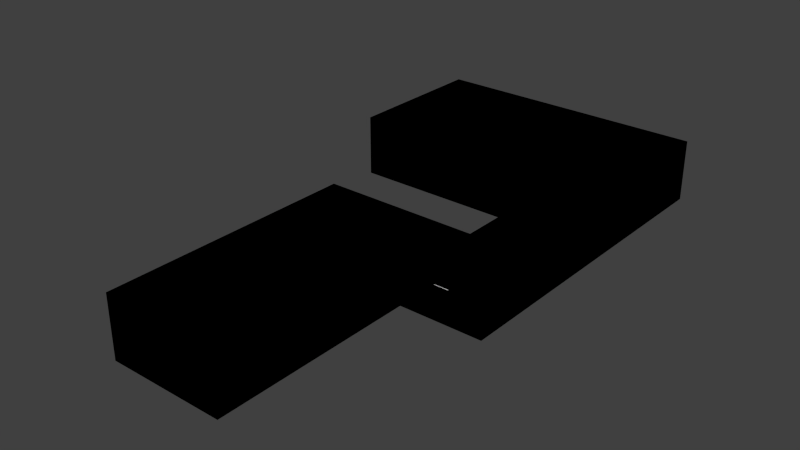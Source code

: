 # Source: DungeonRoom5.blend  (saved by Blender 2.63.0; exported with 4.5.12 LTS)
import bpy
from mathutils import Matrix  # noqa: F401  (used for matrix-valued properties, if any)

bpy.ops.wm.read_factory_settings(use_empty=True)
scene = bpy.context.scene
scene.name = 'Scene'

# ---- collections
col_collection_1 = bpy.data.collections.new('Collection 1'); scene.collection.children.link(col_collection_1)

# ---- materials (node trees are filled in below, after node groups)
mat_dungeonroom5floor = bpy.data.materials.new('DungeonRoom5Floor')
mat_dungeonroom5floor.alpha_threshold = 0.0
mat_dungeonroom5floor.use_transparent_shadow = False
mat_dungeonroom5floor.roughness = 0.5
mat_dungeonroom5floor.line_color = (0.0, 0.0, 0.0, 1.0)
mat_dungeonroom5wall = bpy.data.materials.new('DungeonRoom5Wall')
mat_dungeonroom5wall.alpha_threshold = 0.0
mat_dungeonroom5wall.use_transparent_shadow = False
mat_dungeonroom5wall.diffuse_color = (0.8, 0.07805, 0.2321, 1.0)
mat_dungeonroom5wall.roughness = 0.5
mat_dungeonroom5wall.line_color = (0.0, 0.0, 0.0, 1.0)
mat_transparent = bpy.data.materials.new('Transparent')
mat_transparent.alpha_threshold = 0.0
mat_transparent.use_transparent_shadow = False
mat_transparent.diffuse_color = (0.0, 0.0, 0.0, 1.0)
mat_transparent.roughness = 0.5
mat_transparent.line_color = (0.0, 0.0, 0.0, 1.0)

# ---- material node trees

# ---- world
world_world = bpy.data.worlds.new('World'); scene.world = world_world
world_world.color = (0.05088, 0.05088, 0.05088)
world_world.use_sun_shadow = False
world_world.sun_shadow_jitter_overblur = 0.0
world_world.cycles.sampling_method = 'MANUAL'
world_world.cycles.sample_map_resolution = 256

# ---- meshes
me_grid_003 = bpy.data.meshes.new('Grid.003')
me_grid_003.from_pydata([(1.0, -1.0, 0.0), (0.7778, -1.0, 0.0), (0.5556, -1.0, 0.0), (0.3073, -1.0, 0.0), (-0.009647, -1.0, 0.0), (-0.3266, -1.0, 0.0), (-0.6436, -1.0, 0.0), (-0.9605, -1.0, 0.0), (-1.277, -1.0, 0.0), (-1.594, -1.0, 0.0), (1.0, -0.7778, 0.0), (0.7778, -0.7778, 0.0), (0.5556, -0.7778, 0.0), (0.3073, -0.7778, 0.0), (-0.009647, -0.7778, 0.0), (-0.3266, -0.7778, 0.0), (-0.6436, -0.7778, 0.0), (-0.9605, -0.7778, 0.0), (-1.277, -0.7778, 0.0), (-1.594, -0.7778, 0.0), (1.0, -0.5556, 0.0), (0.7778, -0.5556, 0.0), (0.5556, -0.5556, 0.0), (0.3073, -0.5556, 0.0), (-0.009647, -0.5556, 0.0), (-0.3266, -0.5556, 0.0), (-0.6436, -0.5556, 0.0), (-0.9605, -0.5556, 0.0), (-1.277, -0.5556, 0.0), (-1.594, -0.5556, 0.0), (1.0, -0.3333, 0.0), (0.7778, -0.3333, 0.0), (0.5556, -0.3333, 0.0), (0.3073, -0.3333, 0.0), (-0.009647, -0.3333, 0.0), (-0.3266, -0.3333, 0.0), (-0.6436, -0.3333, 0.0), (-0.9605, -0.3333, 0.0), (-1.277, -0.3333, 0.0), (-1.594, -0.3333, 0.0), (1.0, -0.1111, 0.0), (0.7778, -0.1111, 0.0), (0.5556, -0.1111, 0.0), (0.3073, -0.1111, 0.0), (-0.009647, -0.1111, 0.0), (-0.3266, -0.1111, 0.0), (-0.6436, -0.1111, 0.0), (-0.9605, -0.1111, 0.0), (-1.277, -0.1111, 0.0), (-1.594, -0.1111, 0.0), (1.0, 0.1111, 0.0), (0.7778, 0.1111, 0.0), (0.5556, 0.1111, 0.0), (0.3073, 0.1111, 0.0), (-0.009647, 0.1111, 0.0), (-0.3266, 0.1111, 0.0), (-0.6436, 0.1111, 0.0), (-0.9605, 0.1111, 0.0), (-1.277, 0.1111, 0.0), (-1.594, 0.1111, 0.0), (1.0, 0.3333, 0.0), (0.7778, 0.3333, 0.0), (0.5556, 0.3333, 0.0), (0.3073, 0.3333, 0.0), (-0.009647, 0.3333, 0.0), (-0.3266, 0.3333, 0.0), (-0.6436, 0.3333, 0.0), (-0.9605, 0.3333, 0.0), (-1.277, 0.3333, 0.0), (-1.594, 0.3333, 0.0), (1.0, 0.5556, 0.0), (0.7778, 0.5556, 0.0), (0.5556, 0.5556, 0.0), (0.3073, 0.5556, 0.0), (-0.009647, 0.5556, 0.0), (-0.3266, 0.5556, 0.0), (-0.6436, 0.5556, 0.0), (-0.9605, 0.5556, 0.0), (-1.277, 0.5556, 0.0), (-1.594, 0.5556, 0.0), (1.0, 0.7778, 0.0), (0.7778, 0.7778, 0.0), (0.5556, 0.7778, 0.0), (0.3073, 0.7778, 0.0), (-0.009647, 0.7778, 0.0), (-0.3266, 0.7778, 0.0), (-0.6436, 0.7778, 0.0), (-0.9605, 0.7778, 0.0), (-1.277, 0.7778, 0.0), (-1.594, 0.7778, 0.0), (1.0, 1.0, 0.0), (0.7778, 1.0, 0.0), (0.5556, 1.0, 0.0), (0.3073, 1.0, 0.0), (-0.009647, 1.0, 0.0), (-0.3266, 1.0, 0.0), (-0.6436, 1.0, 0.0), (-0.9605, 1.0, 0.0), (-1.277, 1.0, 0.0), (-1.594, 1.0, 0.0), (1.0, -3.489, 0.0), (0.7778, -3.489, 0.0), (0.5556, -3.489, 0.0), (0.5556, -2.244, 0.0), (0.7778, -2.244, 0.0), (1.0, -2.244, 0.0), (1.0, -2.867, 0.0), (0.7778, -2.867, 0.0), (0.5556, -2.867, 0.0), (0.5556, -1.622, 0.0), (1.0, -1.622, 0.0), (0.7778, -1.622, 0.0), (0.7778, -1.311, 0.0), (1.0, -1.311, 0.0), (0.5556, -1.311, 0.0), (0.3636, -2.867, 0.0), (-0.8592, -3.489, 2.98e-08), (-0.8592, -2.867, 2.98e-08), (-0.8592, -3.178, 2.98e-08), (-0.3177, -3.178, 2.98e-08), (0.7778, -2.556, 0.0), (0.5556, -2.556, 0.0), (1.0, -2.556, 0.0), (0.2237, -2.867, 2.98e-08), (0.5556, -1.933, 0.0), (0.7778, -1.933, 0.0), (1.0, -1.933, 0.0), (0.2237, -3.178, 2.98e-08), (0.2237, -3.489, 2.98e-08), (0.5556, -3.178, 0.0), (0.7778, -3.178, 0.0), (1.0, -3.178, 0.0), (-0.3177, -2.867, 2.98e-08), (-0.3177, -3.489, 2.98e-08), (0.3636, -3.489, 0.0), (0.3636, -3.178, 0.0), (-0.8592, -6.193, 2.98e-08), (0.2237, -6.193, 2.98e-08), (-0.3177, -6.193, 2.98e-08), (0.2237, -4.841, 2.98e-08), (-0.3177, -4.841, 2.98e-08), (-0.8592, -4.841, 2.98e-08), (-0.8592, -4.165, 2.98e-08), (-0.3177, -4.165, 2.98e-08), (0.2237, -4.165, 2.98e-08), (-0.3177, -5.855, 2.98e-08), (-0.8592, -5.855, 2.98e-08), (0.2237, -5.855, 2.98e-08), (-0.3177, -5.517, 2.98e-08), (-0.8592, -5.517, 2.98e-08), (0.2237, -5.517, 2.98e-08), (0.2237, -5.179, 2.98e-08), (-0.3177, -5.179, 2.98e-08), (-0.8592, -5.179, 2.98e-08), (-0.8592, -4.503, 2.98e-08), (0.2237, -4.503, 2.98e-08), (-0.3177, -4.503, 2.98e-08), (-0.8592, -3.827, 2.98e-08), (-0.3177, -3.827, 2.98e-08), (0.2237, -3.827, 2.98e-08), (-1.594, -1.0, 0.8296), (-1.594, -0.7778, 0.8296), (-1.594, -0.5556, 0.8296), (-1.594, -0.3333, 0.8296), (-1.594, -0.1111, 0.8296), (-1.594, 0.1111, 0.8296), (-1.594, 0.3333, 0.8296), (-1.594, 0.5556, 0.8296), (-1.594, 0.7778, 0.8296), (1.0, 1.0, 0.8296), (0.7778, 1.0, 0.8296), (0.5556, 1.0, 0.8296), (0.3073, 1.0, 0.8296), (-0.009647, 1.0, 0.8296), (-0.3266, 1.0, 0.8296), (-0.6436, 1.0, 0.8296), (-0.9605, 1.0, 0.8296), (-1.277, 1.0, 0.8296), (-1.594, 1.0, 0.8296), (0.5556, -1.0, 0.8142), (0.5556, -2.244, 0.8142), (0.5556, -2.867, 0.8142), (0.5556, -1.622, 0.8142), (0.5556, -1.311, 0.8142), (0.3636, -2.867, 0.8142), (-0.8592, -3.489, 0.8142), (-0.8592, -2.867, 0.8142), (-0.8592, -3.178, 0.8142), (0.5556, -2.556, 0.8142), (0.2237, -2.867, 0.8142), (0.5556, -1.933, 0.8142), (-0.3177, -2.867, 0.8142), (-0.8592, -6.193, 0.8142), (-0.8592, -4.841, 0.8142), (-0.8592, -4.165, 0.8142), (-0.8592, -5.855, 0.8142), (-0.8592, -5.517, 0.8142), (-0.8592, -5.179, 0.8142), (-0.8592, -4.503, 0.8142), (-0.8592, -3.827, 0.8142), (0.5556, -1.0, 0.4609), (0.3073, -1.0, 0.4609), (-0.009647, -1.0, 0.4609), (-0.3266, -1.0, 0.4609), (-0.6436, -1.0, 0.4609), (-0.9605, -1.0, 0.4609), (-1.277, -1.0, 0.4609), (-1.594, -1.0, 0.4609), (1.0, -1.0, 0.4455), (1.0, -0.7778, 0.4455), (1.0, -0.5556, 0.4455), (1.0, -0.3333, 0.4455), (1.0, -0.1111, 0.4455), (1.0, 0.1111, 0.4455), (1.0, 0.3333, 0.4455), (1.0, 0.5556, 0.4455), (1.0, 0.7778, 0.4455), (1.0, 1.0, 0.4455), (1.0, -3.489, 0.4455), (0.7778, -3.489, 0.4455), (0.5556, -3.489, 0.4455), (1.0, -2.244, 0.4455), (1.0, -2.867, 0.4455), (1.0, -1.622, 0.4455), (1.0, -1.311, 0.4455), (1.0, -2.556, 0.4455), (1.0, -1.933, 0.4455), (0.2237, -3.489, 0.4455), (1.0, -3.178, 0.4455), (0.3636, -3.489, 0.4455), (-0.8592, -6.193, 0.4455), (0.2237, -6.193, 0.4455), (-0.3177, -6.193, 0.4455), (0.2237, -4.841, 0.4455), (0.2237, -4.165, 0.4455), (0.2237, -5.855, 0.4455), (0.2237, -5.517, 0.4455), (0.2237, -5.179, 0.4455), (0.2237, -4.503, 0.4455), (0.2237, -3.827, 0.4455), (-0.047, -2.867, 2.98e-08), (-0.047, -3.489, 2.98e-08), (-0.047, -3.178, 2.98e-08), (-0.047, -6.193, 2.98e-08), (-0.047, -4.841, 2.98e-08), (-0.047, -5.179, 2.98e-08), (-0.047, -4.165, 2.98e-08), (-0.047, -4.503, 2.98e-08), (-0.047, -5.517, 2.98e-08), (-0.047, -3.827, 2.98e-08), (-0.047, -5.855, 2.98e-08), (-0.047, -2.867, 0.8142), (-0.047, -6.193, 0.4455), (-0.5885, -5.517, 2.98e-08), (-0.5885, -3.827, 2.98e-08), (-0.5885, -5.855, 2.98e-08), (-0.5885, -4.841, 2.98e-08), (-0.5885, -2.867, 0.8142), (-0.5885, -5.179, 2.98e-08), (-0.5885, -4.503, 2.98e-08), (-0.5885, -4.165, 2.98e-08), (-0.5885, -6.193, 0.4455), (-0.5885, -6.193, 2.98e-08), (-0.5885, -3.178, 2.98e-08), (-0.5885, -2.867, 2.98e-08), (-0.5885, -3.489, 2.98e-08), (1.0, -1.0, 0.0), (0.7778, -1.0, 0.0), (0.5556, -1.0, 0.0), (0.3073, -1.0, 0.0), (-0.009647, -1.0, 0.0), (-0.3266, -1.0, 0.0), (-0.6436, -1.0, 0.0), (-0.9605, -1.0, 0.0), (-1.277, -1.0, 0.0), (-1.594, -1.0, 0.0), (1.0, -0.7778, 0.0), (0.7778, -0.7778, 0.0), (0.5556, -0.7778, 0.0), (0.3073, -0.7778, 0.0), (-0.009647, -0.7778, 0.0), (-0.3266, -0.7778, 0.0), (-0.6436, -0.7778, 0.0), (-0.9605, -0.7778, 0.0), (-1.277, -0.7778, 0.0), (-1.594, -0.7778, 0.0), (1.0, -0.5556, 0.0), (0.7778, -0.5556, 0.0), (0.5556, -0.5556, 0.0), (0.3073, -0.5556, 0.0), (-0.009647, -0.5556, 0.0), (-0.3266, -0.5556, 0.0), (-0.6436, -0.5556, 0.0), (-0.9605, -0.5556, 0.0), (-1.277, -0.5556, 0.0), (-1.594, -0.5556, 0.0), (1.0, -0.3333, 0.0), (0.7778, -0.3333, 0.0), (0.5556, -0.3333, 0.0), (0.3073, -0.3333, 0.0), (-0.009647, -0.3333, 0.0), (-0.3266, -0.3333, 0.0), (-0.6436, -0.3333, 0.0), (-0.9605, -0.3333, 0.0), (-1.277, -0.3333, 0.0), (-1.594, -0.3333, 0.0), (1.0, -0.1111, 0.0), (0.7778, -0.1111, 0.0), (0.5556, -0.1111, 0.0), (0.3073, -0.1111, 0.0), (-0.009647, -0.1111, 0.0), (-0.3266, -0.1111, 0.0), (-0.6436, -0.1111, 0.0), (-0.9605, -0.1111, 0.0), (-1.277, -0.1111, 0.0), (-1.594, -0.1111, 0.0), (1.0, 0.1111, 0.0), (0.7778, 0.1111, 0.0), (0.5556, 0.1111, 0.0), (0.3073, 0.1111, 0.0), (-0.009647, 0.1111, 0.0), (-0.3266, 0.1111, 0.0), (-0.6436, 0.1111, 0.0), (-0.9605, 0.1111, 0.0), (-1.277, 0.1111, 0.0), (-1.594, 0.1111, 0.0), (1.0, 0.3333, 0.0), (0.7778, 0.3333, 0.0), (0.5556, 0.3333, 0.0), (0.3073, 0.3333, 0.0), (-0.009647, 0.3333, 0.0), (-0.3266, 0.3333, 0.0), (-0.6436, 0.3333, 0.0), (-0.9605, 0.3333, 0.0), (-1.277, 0.3333, 0.0), (-1.594, 0.3333, 0.0), (1.0, 0.5556, 0.0), (0.7778, 0.5556, 0.0), (0.5556, 0.5556, 0.0), (0.3073, 0.5556, 0.0), (-0.009647, 0.5556, 0.0), (-0.3266, 0.5556, 0.0), (-0.6436, 0.5556, 0.0), (-0.9605, 0.5556, 0.0), (-1.277, 0.5556, 0.0), (-1.594, 0.5556, 0.0), (1.0, 0.7778, 0.0), (0.7778, 0.7778, 0.0), (0.5556, 0.7778, 0.0), (0.3073, 0.7778, 0.0), (-0.009647, 0.7778, 0.0), (-0.3266, 0.7778, 0.0), (-0.6436, 0.7778, 0.0), (-0.9605, 0.7778, 0.0), (-1.277, 0.7778, 0.0), (-1.594, 0.7778, 0.0), (1.0, 1.0, 0.0), (0.7778, 1.0, 0.0), (0.5556, 1.0, 0.0), (0.3073, 1.0, 0.0), (-0.009647, 1.0, 0.0), (-0.3266, 1.0, 0.0), (-0.6436, 1.0, 0.0), (-0.9605, 1.0, 0.0), (-1.277, 1.0, 0.0), (-1.594, 1.0, 0.0), (1.0, -3.489, 0.0), (0.7778, -3.489, 0.0), (0.5556, -3.489, 0.0), (0.5556, -2.244, 0.0), (0.7778, -2.244, 0.0), (1.0, -2.244, 0.0), (1.0, -2.867, 0.0), (0.7778, -2.867, 0.0), (0.5556, -2.867, 0.0), (0.5556, -1.622, 0.0), (1.0, -1.622, 0.0), (0.7778, -1.622, 0.0), (0.7778, -1.311, 0.0), (1.0, -1.311, 0.0), (0.5556, -1.311, 0.0), (0.3636, -2.867, 0.0), (-0.8592, -3.489, 2.98e-08), (-0.8592, -2.867, 2.98e-08), (-0.8592, -3.178, 2.98e-08), (-0.3177, -3.178, 2.98e-08), (0.7778, -2.556, 0.0), (0.5556, -2.556, 0.0), (1.0, -2.556, 0.0), (0.2237, -2.867, 2.98e-08), (0.5556, -1.933, 0.0), (0.7778, -1.933, 0.0), (1.0, -1.933, 0.0), (0.2237, -3.178, 2.98e-08), (0.2237, -3.489, 2.98e-08), (0.5556, -3.178, 0.0), (0.7778, -3.178, 0.0), (1.0, -3.178, 0.0), (-0.3177, -2.867, 2.98e-08), (-0.3177, -3.489, 2.98e-08), (0.3636, -3.489, 0.0), (0.3636, -3.178, 0.0), (-0.8592, -6.193, 2.98e-08), (0.2237, -6.193, 2.98e-08), (-0.3177, -6.193, 2.98e-08), (0.2237, -4.841, 2.98e-08), (-0.3177, -4.841, 2.98e-08), (-0.8592, -4.841, 2.98e-08), (-0.8592, -4.165, 2.98e-08), (-0.3177, -4.165, 2.98e-08), (0.2237, -4.165, 2.98e-08), (-0.3177, -5.855, 2.98e-08), (-0.8592, -5.855, 2.98e-08), (0.2237, -5.855, 2.98e-08), (-0.3177, -5.517, 2.98e-08), (-0.8592, -5.517, 2.98e-08), (0.2237, -5.517, 2.98e-08), (0.2237, -5.179, 2.98e-08), (-0.3177, -5.179, 2.98e-08), (-0.8592, -5.179, 2.98e-08), (-0.8592, -4.503, 2.98e-08), (0.2237, -4.503, 2.98e-08), (-0.3177, -4.503, 2.98e-08), (-0.8592, -3.827, 2.98e-08), (-0.3177, -3.827, 2.98e-08), (0.2237, -3.827, 2.98e-08), (-1.594, -1.0, 0.8296), (-1.594, -0.7778, 0.8296), (-1.594, -0.5556, 0.8296), (-1.594, -0.3333, 0.8296), (-1.594, -0.1111, 0.8296), (-1.594, 0.1111, 0.8296), (-1.594, 0.3333, 0.8296), (-1.594, 0.5556, 0.8296), (-1.594, 0.7778, 0.8296), (1.0, 1.0, 0.8296), (0.7778, 1.0, 0.8296), (0.5556, 1.0, 0.8296), (0.3073, 1.0, 0.8296), (-0.009647, 1.0, 0.8296), (-0.3266, 1.0, 0.8296), (-0.6436, 1.0, 0.8296), (-0.9605, 1.0, 0.8296), (-1.277, 1.0, 0.8296), (-1.594, 1.0, 0.8296), (0.5556, -1.0, 0.8142), (0.5556, -2.244, 0.8142), (0.5556, -2.867, 0.8142), (0.5556, -1.622, 0.8142), (0.5556, -1.311, 0.8142), (0.3636, -2.867, 0.8142), (-0.8592, -3.489, 0.8142), (-0.8592, -2.867, 0.8142), (-0.8592, -3.178, 0.8142), (0.5556, -2.556, 0.8142), (0.2237, -2.867, 0.8142), (0.5556, -1.933, 0.8142), (-0.3177, -2.867, 0.8142), (-0.8592, -6.193, 0.8142), (-0.8592, -4.841, 0.8142), (-0.8592, -4.165, 0.8142), (-0.8592, -5.855, 0.8142), (-0.8592, -5.517, 0.8142), (-0.8592, -5.179, 0.8142), (-0.8592, -4.503, 0.8142), (-0.8592, -3.827, 0.8142), (0.5556, -1.0, 0.4609), (0.3073, -1.0, 0.4609), (-0.009647, -1.0, 0.4609), (-0.3266, -1.0, 0.4609), (-0.6436, -1.0, 0.4609), (-0.9605, -1.0, 0.4609), (-1.277, -1.0, 0.4609), (-1.594, -1.0, 0.4609), (1.0, -1.0, 0.4455), (1.0, -0.7778, 0.4455), (1.0, -0.5556, 0.4455), (1.0, -0.3333, 0.4455), (1.0, -0.1111, 0.4455), (1.0, 0.1111, 0.4455), (1.0, 0.3333, 0.4455), (1.0, 0.5556, 0.4455), (1.0, 0.7778, 0.4455), (1.0, 1.0, 0.4455), (1.0, -3.489, 0.4455), (0.7778, -3.489, 0.4455), (0.5556, -3.489, 0.4455), (1.0, -2.244, 0.4455), (1.0, -2.867, 0.4455), (1.0, -1.622, 0.4455), (1.0, -1.311, 0.4455), (1.0, -2.556, 0.4455), (1.0, -1.933, 0.4455), (0.2237, -3.489, 0.4455), (1.0, -3.178, 0.4455), (0.3636, -3.489, 0.4455), (-0.8592, -6.193, 0.4455), (0.2237, -6.193, 0.4455), (-0.3177, -6.193, 0.4455), (0.2237, -4.841, 0.4455), (0.2237, -4.165, 0.4455), (0.2237, -5.855, 0.4455), (0.2237, -5.517, 0.4455), (0.2237, -5.179, 0.4455), (0.2237, -4.503, 0.4455), (0.2237, -3.827, 0.4455), (-0.047, -2.867, 2.98e-08), (-0.047, -3.489, 2.98e-08), (-0.047, -3.178, 2.98e-08), (-0.047, -6.193, 2.98e-08), (-0.047, -4.841, 2.98e-08), (-0.047, -5.179, 2.98e-08), (-0.047, -4.165, 2.98e-08), (-0.047, -4.503, 2.98e-08), (-0.047, -5.517, 2.98e-08), (-0.047, -3.827, 2.98e-08), (-0.047, -5.855, 2.98e-08), (-0.047, -2.867, 0.8142), (-0.047, -6.193, 0.4455), (-0.5885, -5.517, 2.98e-08), (-0.5885, -3.827, 2.98e-08), (-0.5885, -5.855, 2.98e-08), (-0.5885, -4.841, 2.98e-08), (-0.5885, -2.867, 0.8142), (-0.5885, -5.179, 2.98e-08), (-0.5885, -4.503, 2.98e-08), (-0.5885, -4.165, 2.98e-08), (-0.5885, -6.193, 0.4455), (-0.5885, -6.193, 2.98e-08), (-0.5885, -3.178, 2.98e-08), (-0.5885, -2.867, 2.98e-08), (-0.5885, -3.489, 2.98e-08), (-0.8592, -4.841, 0.4071), (-0.8592, -4.503, 0.4071), (0.5556, -1.0, 0.4071), (0.5556, -1.311, 0.4071), (0.5556, -1.622, 0.4071), (0.5556, -1.933, 0.4071), (-0.8592, -3.489, 0.4071), (-0.8592, -3.827, 0.4071), (0.2237, -2.867, 0.4071), (-0.3177, -2.867, 0.4071), (0.5556, -2.867, 0.4071), (0.5556, -2.556, 0.4071), (-0.8592, -5.179, 0.4071), (-0.8592, -2.867, 0.4071), (-0.8592, -6.193, 0.4071), (-0.8592, -5.855, 0.4071), (-0.8592, -3.178, 0.4071), (0.3636, -2.867, 0.4071), (-0.8592, -5.517, 0.4071), (0.5556, -2.244, 0.4071), (-0.8592, -4.165, 0.4071), (-0.047, -2.867, 0.4071), (-0.5885, -2.867, 0.4071), (0.5556, -1.311, 0.4071), (0.5556, -1.0, 0.4071), (-0.8592, -4.503, 0.4071), (-0.8592, -4.841, 0.4071), (-0.8592, -5.855, 0.4071), (-0.8592, -6.193, 0.4071), (-0.8592, -2.867, 0.4071), (-0.8592, -5.179, 0.4071), (-0.5885, -2.867, 0.4071), (-0.047, -2.867, 0.4071), (-0.8592, -4.165, 0.4071), (-0.8592, -3.827, 0.4071), (-0.8592, -3.489, 0.4071), (0.5556, -1.933, 0.4071), (0.5556, -1.622, 0.4071), (0.5556, -2.556, 0.4071), (0.5556, -2.867, 0.4071), (-0.3177, -2.867, 0.4071), (0.2237, -2.867, 0.4071), (0.5556, -2.244, 0.4071), (-0.8592, -5.517, 0.4071), (0.3636, -2.867, 0.4071), (-0.8592, -3.178, 0.4071)], [], [(13, 3, 4, 14), (14, 4, 5, 15), (15, 5, 6, 16), (16, 6, 7, 17), (10, 0, 1, 11), (17, 7, 8, 18), (11, 1, 2, 12), (18, 8, 9, 19), (12, 2, 3, 13), (20, 10, 11, 21), (27, 17, 18, 28), (21, 11, 12, 22), (28, 18, 19, 29), (22, 12, 13, 23), (23, 13, 14, 24), (24, 14, 15, 25), (25, 15, 16, 26), (26, 16, 17, 27), (36, 26, 27, 37), (30, 20, 21, 31), (37, 27, 28, 38), (31, 21, 22, 32), (38, 28, 29, 39), (32, 22, 23, 33), (33, 23, 24, 34), (34, 24, 25, 35), (35, 25, 26, 36), (46, 36, 37, 47), (40, 30, 31, 41), (47, 37, 38, 48), (41, 31, 32, 42), (48, 38, 39, 49), (42, 32, 33, 43), (43, 33, 34, 44), (44, 34, 35, 45), (45, 35, 36, 46), (55, 45, 46, 56), (56, 46, 47, 57), (50, 40, 41, 51), (57, 47, 48, 58), (51, 41, 42, 52), (58, 48, 49, 59), (52, 42, 43, 53), (53, 43, 44, 54), (54, 44, 45, 55), (65, 55, 56, 66), (66, 56, 57, 67), (60, 50, 51, 61), (67, 57, 58, 68), (61, 51, 52, 62), (68, 58, 59, 69), (62, 52, 53, 63), (63, 53, 54, 64), (64, 54, 55, 65), (74, 64, 65, 75), (75, 65, 66, 76), (76, 66, 67, 77), (70, 60, 61, 71), (77, 67, 68, 78), (71, 61, 62, 72), (78, 68, 69, 79), (72, 62, 63, 73), (73, 63, 64, 74), (84, 74, 75, 85), (85, 75, 76, 86), (86, 76, 77, 87), (80, 70, 71, 81), (87, 77, 78, 88), (81, 71, 72, 82), (88, 78, 79, 89), (82, 72, 73, 83), (83, 73, 74, 84), (93, 83, 84, 94), (94, 84, 85, 95), (95, 85, 86, 96), (96, 86, 87, 97), (90, 80, 81, 91), (97, 87, 88, 98), (91, 81, 82, 92), (98, 88, 89, 99), (92, 82, 83, 93), (130, 101, 102, 129), (131, 100, 101, 130), (125, 104, 103, 124), (126, 105, 104, 125), (120, 107, 108, 121), (122, 106, 107, 120), (113, 110, 111, 112), (112, 111, 109, 114), (0, 113, 112, 1), (1, 112, 114, 2), (110, 126, 125, 111), (107, 130, 129, 108), (111, 125, 124, 109), (263, 118, 117, 264), (104, 120, 121, 103), (105, 122, 120, 104), (242, 127, 128, 241), (106, 131, 130, 107), (135, 129, 102, 134), (135, 127, 123, 115), (242, 119, 132, 240), (127, 135, 134, 128), (263, 119, 133, 265), (129, 135, 115, 108), (249, 241, 128, 159), (255, 262, 136, 146), (245, 244, 139, 151), (259, 256, 141, 154), (258, 253, 149, 153), (247, 246, 144, 155), (265, 254, 157, 116), (254, 260, 142, 157), (248, 245, 151, 150), (250, 248, 150, 147), (244, 247, 155, 139), (260, 259, 154, 142), (253, 255, 146, 149), (246, 249, 159, 144), (256, 258, 153, 141), (243, 250, 147, 137), (176, 97, 98, 177), (170, 91, 92, 171), (165, 59, 49, 164), (161, 19, 9, 160), (177, 98, 99, 178), (171, 92, 93, 172), (166, 69, 59, 165), (172, 93, 94, 173), (167, 79, 69, 166), (173, 94, 95, 174), (168, 89, 79, 167), (162, 29, 19, 161), (174, 95, 96, 175), (178, 99, 89, 168), (163, 39, 29, 162), (175, 96, 97, 176), (169, 90, 91, 170), (164, 49, 39, 163), (533, 154, 141, 532), (535, 183, 179, 534), (537, 190, 182, 536), (539, 199, 185, 538), (553, 251, 189, 540), (543, 121, 108, 542), (535, 114, 109, 536), (544, 197, 193, 532), (554, 264, 117, 545), (547, 146, 136, 546), (548, 118, 116, 538), (549, 115, 123, 540), (544, 153, 149, 550), (543, 188, 180, 551), (539, 157, 142, 552), (533, 198, 194, 552), (537, 124, 103, 551), (547, 195, 196, 550), (549, 184, 181, 542), (548, 187, 186, 545), (3, 201, 202, 4), (6, 204, 205, 7), (2, 200, 201, 3), (5, 203, 204, 6), (8, 206, 207, 9), (4, 202, 203, 5), (7, 205, 206, 8), (122, 225, 222, 106), (237, 151, 139, 233), (100, 218, 219, 101), (239, 159, 128, 227), (134, 229, 227, 128), (113, 224, 223, 110), (212, 40, 50, 213), (228, 131, 106, 222), (101, 219, 220, 102), (211, 30, 40, 212), (216, 80, 90, 217), (238, 155, 144, 234), (126, 226, 221, 105), (235, 147, 150, 236), (215, 70, 80, 216), (131, 228, 218, 100), (159, 239, 234, 144), (209, 10, 20, 210), (210, 20, 30, 211), (147, 235, 231, 137), (262, 261, 230, 136), (214, 60, 70, 215), (151, 237, 236, 150), (225, 122, 105, 221), (208, 0, 10, 209), (155, 238, 233, 139), (229, 134, 102, 220), (213, 50, 60, 214), (224, 113, 0, 208), (226, 126, 110, 223), (252, 243, 137, 231), (119, 242, 241, 133), (127, 242, 240, 123), (158, 133, 241, 249), (152, 140, 244, 245), (156, 143, 246, 247), (148, 152, 245, 248), (145, 148, 248, 250), (140, 156, 247, 244), (143, 158, 249, 246), (138, 145, 250, 243), (541, 191, 251, 553), (232, 138, 243, 252), (118, 263, 265, 116), (152, 148, 253, 258), (145, 138, 262, 255), (138, 232, 261, 262), (156, 140, 256, 259), (143, 156, 259, 260), (158, 143, 260, 254), (541, 132, 264, 554), (119, 263, 264, 132), (140, 152, 258, 256), (133, 158, 254, 265), (148, 145, 255, 253), (279, 280, 270, 269), (280, 281, 271, 270), (281, 282, 272, 271), (282, 283, 273, 272), (276, 277, 267, 266), (283, 284, 274, 273), (277, 278, 268, 267), (284, 285, 275, 274), (278, 279, 269, 268), (286, 287, 277, 276), (293, 294, 284, 283), (287, 288, 278, 277), (294, 295, 285, 284), (288, 289, 279, 278), (289, 290, 280, 279), (290, 291, 281, 280), (291, 292, 282, 281), (292, 293, 283, 282), (302, 303, 293, 292), (296, 297, 287, 286), (303, 304, 294, 293), (297, 298, 288, 287), (304, 305, 295, 294), (298, 299, 289, 288), (299, 300, 290, 289), (300, 301, 291, 290), (301, 302, 292, 291), (312, 313, 303, 302), (306, 307, 297, 296), (313, 314, 304, 303), (307, 308, 298, 297), (314, 315, 305, 304), (308, 309, 299, 298), (309, 310, 300, 299), (310, 311, 301, 300), (311, 312, 302, 301), (321, 322, 312, 311), (322, 323, 313, 312), (316, 317, 307, 306), (323, 324, 314, 313), (317, 318, 308, 307), (324, 325, 315, 314), (318, 319, 309, 308), (319, 320, 310, 309), (320, 321, 311, 310), (331, 332, 322, 321), (332, 333, 323, 322), (326, 327, 317, 316), (333, 334, 324, 323), (327, 328, 318, 317), (334, 335, 325, 324), (328, 329, 319, 318), (329, 330, 320, 319), (330, 331, 321, 320), (340, 341, 331, 330), (341, 342, 332, 331), (342, 343, 333, 332), (336, 337, 327, 326), (343, 344, 334, 333), (337, 338, 328, 327), (344, 345, 335, 334), (338, 339, 329, 328), (339, 340, 330, 329), (350, 351, 341, 340), (351, 352, 342, 341), (352, 353, 343, 342), (346, 347, 337, 336), (353, 354, 344, 343), (347, 348, 338, 337), (354, 355, 345, 344), (348, 349, 339, 338), (349, 350, 340, 339), (359, 360, 350, 349), (360, 361, 351, 350), (361, 362, 352, 351), (362, 363, 353, 352), (356, 357, 347, 346), (363, 364, 354, 353), (357, 358, 348, 347), (364, 365, 355, 354), (358, 359, 349, 348), (396, 395, 368, 367), (397, 396, 367, 366), (391, 390, 369, 370), (392, 391, 370, 371), (386, 387, 374, 373), (388, 386, 373, 372), (379, 378, 377, 376), (378, 380, 375, 377), (266, 267, 378, 379), (267, 268, 380, 378), (376, 377, 391, 392), (373, 374, 395, 396), (377, 375, 390, 391), (529, 530, 383, 384), (370, 369, 387, 386), (371, 370, 386, 388), (508, 507, 394, 393), (372, 373, 396, 397), (401, 400, 368, 395), (401, 381, 389, 393), (508, 506, 398, 385), (393, 394, 400, 401), (529, 531, 399, 385), (395, 374, 381, 401), (515, 425, 394, 507), (521, 412, 402, 528), (511, 417, 405, 510), (525, 420, 407, 522), (524, 419, 415, 519), (513, 421, 410, 512), (531, 382, 423, 520), (520, 423, 408, 526), (514, 416, 417, 511), (516, 413, 416, 514), (510, 405, 421, 513), (526, 408, 420, 525), (519, 415, 412, 521), (512, 410, 425, 515), (522, 407, 419, 524), (509, 403, 413, 516), (442, 443, 364, 363), (436, 437, 358, 357), (431, 430, 315, 325), (427, 426, 275, 285), (443, 444, 365, 364), (437, 438, 359, 358), (432, 431, 325, 335), (438, 439, 360, 359), (433, 432, 335, 345), (439, 440, 361, 360), (434, 433, 345, 355), (428, 427, 285, 295), (440, 441, 362, 361), (444, 434, 355, 365), (429, 428, 295, 305), (441, 442, 363, 362), (435, 436, 357, 356), (430, 429, 305, 315), (557, 558, 407, 420), (555, 556, 445, 449), (568, 569, 448, 456), (566, 567, 451, 465), (564, 573, 455, 517), (570, 571, 374, 387), (555, 569, 375, 380), (562, 558, 459, 463), (563, 561, 383, 530), (559, 560, 402, 412), (577, 567, 382, 384), (576, 573, 389, 381), (562, 575, 415, 419), (570, 574, 446, 454), (566, 565, 408, 423), (557, 565, 460, 464), (568, 574, 369, 390), (559, 575, 462, 461), (576, 571, 447, 450), (577, 561, 452, 453), (269, 270, 468, 467), (272, 273, 471, 470), (268, 269, 467, 466), (271, 272, 470, 469), (274, 275, 473, 472), (270, 271, 469, 468), (273, 274, 472, 471), (388, 372, 488, 491), (503, 499, 405, 417), (366, 367, 485, 484), (505, 493, 394, 425), (400, 394, 493, 495), (379, 376, 489, 490), (478, 479, 316, 306), (494, 488, 372, 397), (367, 368, 486, 485), (477, 478, 306, 296), (482, 483, 356, 346), (504, 500, 410, 421), (392, 371, 487, 492), (501, 502, 416, 413), (481, 482, 346, 336), (397, 366, 484, 494), (425, 410, 500, 505), (475, 476, 286, 276), (476, 477, 296, 286), (413, 403, 497, 501), (528, 402, 496, 527), (480, 481, 336, 326), (417, 416, 502, 503), (491, 487, 371, 388), (474, 475, 276, 266), (421, 405, 499, 504), (495, 486, 368, 400), (479, 480, 326, 316), (490, 474, 266, 379), (492, 489, 376, 392), (518, 497, 403, 509), (385, 399, 507, 508), (393, 389, 506, 508), (424, 515, 507, 399), (418, 511, 510, 406), (422, 513, 512, 409), (414, 514, 511, 418), (411, 516, 514, 414), (406, 510, 513, 422), (409, 512, 515, 424), (404, 509, 516, 411), (572, 564, 517, 457), (498, 518, 509, 404), (384, 382, 531, 529), (418, 524, 519, 414), (411, 521, 528, 404), (404, 528, 527, 498), (422, 525, 522, 406), (409, 526, 525, 422), (424, 520, 526, 409), (572, 563, 530, 398), (385, 398, 530, 529), (406, 522, 524, 418), (399, 531, 520, 424), (414, 519, 521, 411), (198, 533, 532, 193), (114, 535, 534, 2), (124, 537, 536, 109), (157, 539, 538, 116), (240, 553, 540, 123), (188, 543, 542, 181), (183, 535, 536, 182), (153, 544, 532, 141), (257, 554, 545, 186), (195, 547, 546, 192), (187, 548, 538, 185), (184, 549, 540, 189), (197, 544, 550, 196), (121, 543, 551, 103), (199, 539, 552, 194), (154, 533, 552, 142), (190, 537, 551, 180), (146, 547, 550, 149), (115, 549, 542, 108), (118, 548, 545, 117), (132, 541, 553, 240), (191, 541, 554, 257), (464, 459, 558, 557), (420, 408, 565, 557), (423, 382, 567, 566), (454, 447, 571, 570), (456, 446, 574, 568), (463, 462, 575, 562), (450, 455, 573, 576), (453, 451, 567, 577), (461, 458, 560, 559), (381, 374, 571, 576), (412, 415, 575, 559), (380, 268, 556, 555), (465, 460, 565, 566), (419, 407, 558, 562), (449, 448, 569, 555), (457, 523, 563, 572), (390, 375, 569, 568), (384, 383, 561, 577), (398, 506, 564, 572), (387, 369, 574, 570), (523, 452, 561, 563), (506, 389, 573, 564)])
me_grid_003.polygons.foreach_set('material_index', [0, 0, 0, 0, 0, 0, 0, 0, 0, 0, 0, 0, 0, 0, 0, 0, 0, 0, 0, 0, 0, 0, 0, 0, 0, 0, 0, 0, 0, 0, 0, 0, 0, 0, 0, 0, 0, 0, 0, 0, 0, 0, 0, 0, 0, 0, 0, 0, 0, 0, 0, 0, 0, 0, 0, 0, 0, 0, 0, 0, 0, 0, 0, 0, 0, 0, 0, 0, 0, 0, 0, 0, 0, 0, 0, 0, 0, 0, 0, 0, 0, 0, 0, 0, 0, 0, 0, 0, 0, 0, 0, 0, 0, 0, 0, 0, 0, 0, 0, 0, 0, 0, 0, 0, 0, 0, 0, 0, 0, 0, 0, 0, 0, 0, 0, 0, 0, 0, 0, 0, 0, 1, 1, 1, 1, 1, 1, 1, 1, 1, 1, 1, 1, 1, 1, 1, 1, 1, 1, 1, 1, 1, 1, 1, 1, 1, 1, 1, 1, 1, 1, 1, 1, 1, 1, 1, 1, 1, 1, 2, 2, 2, 2, 2, 2, 2, 2, 2, 2, 2, 2, 2, 2, 2, 2, 2, 2, 2, 2, 2, 2, 2, 2, 2, 2, 2, 2, 2, 2, 2, 2, 2, 2, 2, 2, 2, 2, 0, 0, 0, 0, 0, 0, 0, 0, 0, 0, 1, 2, 0, 0, 0, 2, 0, 0, 0, 1, 0, 0, 0, 0, 0, 0, 0, 0, 0, 0, 0, 0, 0, 0, 0, 0, 0, 0, 0, 0, 0, 0, 0, 0, 0, 0, 0, 0, 0, 0, 0, 0, 0, 0, 0, 0, 0, 0, 0, 0, 0, 0, 0, 0, 0, 0, 0, 0, 0, 0, 0, 0, 0, 0, 0, 0, 0, 0, 0, 0, 0, 0, 0, 0, 0, 0, 0, 0, 0, 0, 0, 0, 0, 0, 0, 0, 0, 0, 0, 0, 0, 0, 0, 0, 0, 0, 0, 0, 0, 0, 0, 0, 0, 0, 0, 0, 0, 0, 0, 0, 0, 0, 0, 0, 0, 0, 0, 0, 0, 0, 0, 0, 0, 0, 0, 0, 0, 0, 0, 0, 0, 0, 0, 0, 0, 1, 1, 1, 1, 1, 1, 1, 1, 1, 1, 1, 1, 1, 1, 1, 1, 1, 1, 1, 1, 1, 1, 1, 1, 1, 1, 1, 1, 1, 1, 1, 1, 1, 1, 1, 1, 1, 1, 2, 2, 2, 2, 2, 2, 2, 2, 2, 2, 2, 2, 2, 2, 2, 2, 2, 2, 2, 2, 2, 2, 2, 2, 2, 2, 2, 2, 2, 2, 2, 2, 2, 2, 2, 2, 2, 2, 0, 0, 0, 0, 0, 0, 0, 0, 0, 0, 1, 2, 0, 0, 0, 2, 0, 0, 0, 1, 0, 0, 0, 0, 1, 1, 1, 1, 1, 1, 1, 1, 1, 1, 1, 1, 1, 1, 1, 1, 1, 1, 1, 1, 1, 1, 1, 1, 1, 1, 1, 1, 1, 1, 1, 1, 1, 1, 1, 1, 1, 1, 1, 1, 1, 1, 1, 1])
_uv = me_grid_003.uv_layers.new(name='UVMap')
_uv.uv.foreach_set('vector', [0.7291, 0.7587, 0.6992, 0.7587, 0.6992, 0.716, 0.7291, 0.716, 0.7291, 0.716, 0.6992, 0.716, 0.6992, 0.6733, 0.7292, 0.6733, 0.7292, 0.6733, 0.6992, 0.6733, 0.6992, 0.6306, 0.7292, 0.6306, 0.7292, 0.6306, 0.6992, 0.6306, 0.6992, 0.5879, 0.7292, 0.5879, 0.7291, 0.852, 0.6992, 0.852, 0.6992, 0.8221, 0.7291, 0.8221, 0.7292, 0.5879, 0.6992, 0.5879, 0.6992, 0.5452, 0.7292, 0.5452, 0.7291, 0.8221, 0.6992, 0.8221, 0.6992, 0.7922, 0.7291, 0.7922, 0.7292, 0.5452, 0.6992, 0.5452, 0.6992, 0.5025, 0.7292, 0.5025, 0.7291, 0.7922, 0.6992, 0.7922, 0.6992, 0.7587, 0.7291, 0.7587, 0.7591, 0.8521, 0.7291, 0.852, 0.7291, 0.8221, 0.7591, 0.8221, 0.7591, 0.5879, 0.7292, 0.5879, 0.7292, 0.5452, 0.7591, 0.5452, 0.7591, 0.8221, 0.7291, 0.8221, 0.7291, 0.7922, 0.7591, 0.7922, 0.7591, 0.5452, 0.7292, 0.5452, 0.7292, 0.5025, 0.7591, 0.5025, 0.7591, 0.7922, 0.7291, 0.7922, 0.7291, 0.7587, 0.7591, 0.7587, 0.7591, 0.7587, 0.7291, 0.7587, 0.7291, 0.716, 0.7591, 0.716, 0.7591, 0.716, 0.7291, 0.716, 0.7292, 0.6733, 0.7591, 0.6733, 0.7591, 0.6733, 0.7292, 0.6733, 0.7292, 0.6306, 0.7591, 0.6306, 0.7591, 0.6306, 0.7292, 0.6306, 0.7292, 0.5879, 0.7591, 0.5879, 0.789, 0.6306, 0.7591, 0.6306, 0.7591, 0.5879, 0.789, 0.5879, 0.789, 0.8521, 0.7591, 0.8521, 0.7591, 0.8221, 0.789, 0.8221, 0.789, 0.5879, 0.7591, 0.5879, 0.7591, 0.5452, 0.789, 0.5452, 0.789, 0.8221, 0.7591, 0.8221, 0.7591, 0.7922, 0.789, 0.7922, 0.789, 0.5452, 0.7591, 0.5452, 0.7591, 0.5025, 0.7891, 0.5025, 0.789, 0.7922, 0.7591, 0.7922, 0.7591, 0.7587, 0.789, 0.7587, 0.789, 0.7587, 0.7591, 0.7587, 0.7591, 0.716, 0.789, 0.716, 0.789, 0.716, 0.7591, 0.716, 0.7591, 0.6733, 0.789, 0.6733, 0.789, 0.6733, 0.7591, 0.6733, 0.7591, 0.6306, 0.789, 0.6306, 0.819, 0.6306, 0.789, 0.6306, 0.789, 0.5879, 0.819, 0.5879, 0.8189, 0.8521, 0.789, 0.8521, 0.789, 0.8221, 0.8189, 0.8221, 0.819, 0.5879, 0.789, 0.5879, 0.789, 0.5452, 0.819, 0.5452, 0.8189, 0.8221, 0.789, 0.8221, 0.789, 0.7922, 0.819, 0.7922, 0.819, 0.5452, 0.789, 0.5452, 0.7891, 0.5025, 0.819, 0.5025, 0.819, 0.7922, 0.789, 0.7922, 0.789, 0.7587, 0.819, 0.7587, 0.819, 0.7587, 0.789, 0.7587, 0.789, 0.716, 0.819, 0.716, 0.819, 0.716, 0.789, 0.716, 0.789, 0.6733, 0.819, 0.6733, 0.819, 0.6733, 0.789, 0.6733, 0.789, 0.6306, 0.819, 0.6306, 0.8489, 0.6734, 0.819, 0.6733, 0.819, 0.6306, 0.8489, 0.6306, 0.8489, 0.6306, 0.819, 0.6306, 0.819, 0.5879, 0.8489, 0.5879, 0.8489, 0.8521, 0.8189, 0.8521, 0.8189, 0.8221, 0.8489, 0.8221, 0.8489, 0.5879, 0.819, 0.5879, 0.819, 0.5452, 0.8489, 0.5452, 0.8489, 0.8221, 0.8189, 0.8221, 0.819, 0.7922, 0.8489, 0.7922, 0.8489, 0.5452, 0.819, 0.5452, 0.819, 0.5025, 0.8489, 0.5025, 0.8489, 0.7922, 0.819, 0.7922, 0.819, 0.7587, 0.8489, 0.7588, 0.8489, 0.7588, 0.819, 0.7587, 0.819, 0.716, 0.8489, 0.7161, 0.8489, 0.7161, 0.819, 0.716, 0.819, 0.6733, 0.8489, 0.6734, 0.8788, 0.6734, 0.8489, 0.6734, 0.8489, 0.6306, 0.8789, 0.6307, 0.8789, 0.6307, 0.8489, 0.6306, 0.8489, 0.5879, 0.8789, 0.5879, 0.8788, 0.8521, 0.8489, 0.8521, 0.8489, 0.8221, 0.8788, 0.8221, 0.8789, 0.5879, 0.8489, 0.5879, 0.8489, 0.5452, 0.8789, 0.5452, 0.8788, 0.8221, 0.8489, 0.8221, 0.8489, 0.7922, 0.8788, 0.7922, 0.8789, 0.5452, 0.8489, 0.5452, 0.8489, 0.5025, 0.8789, 0.5025, 0.8788, 0.7922, 0.8489, 0.7922, 0.8489, 0.7588, 0.8788, 0.7588, 0.8788, 0.7588, 0.8489, 0.7588, 0.8489, 0.7161, 0.8788, 0.7161, 0.8788, 0.7161, 0.8489, 0.7161, 0.8489, 0.6734, 0.8788, 0.6734, 0.9088, 0.7161, 0.8788, 0.7161, 0.8788, 0.6734, 0.9088, 0.6734, 0.9088, 0.6734, 0.8788, 0.6734, 0.8789, 0.6307, 0.9088, 0.6307, 0.9088, 0.6307, 0.8789, 0.6307, 0.8789, 0.5879, 0.9088, 0.588, 0.9087, 0.8521, 0.8788, 0.8521, 0.8788, 0.8221, 0.9088, 0.8221, 0.9088, 0.588, 0.8789, 0.5879, 0.8789, 0.5452, 0.9088, 0.5452, 0.9088, 0.8221, 0.8788, 0.8221, 0.8788, 0.7922, 0.9088, 0.7922, 0.9088, 0.5452, 0.8789, 0.5452, 0.8789, 0.5025, 0.9088, 0.5025, 0.9088, 0.7922, 0.8788, 0.7922, 0.8788, 0.7588, 0.9088, 0.7588, 0.9088, 0.7588, 0.8788, 0.7588, 0.8788, 0.7161, 0.9088, 0.7161, 0.9387, 0.7161, 0.9088, 0.7161, 0.9088, 0.6734, 0.9387, 0.6734, 0.9387, 0.6734, 0.9088, 0.6734, 0.9088, 0.6307, 0.9387, 0.6307, 0.9387, 0.6307, 0.9088, 0.6307, 0.9088, 0.588, 0.9387, 0.588, 0.9387, 0.8521, 0.9087, 0.8521, 0.9088, 0.8221, 0.9387, 0.8222, 0.9387, 0.588, 0.9088, 0.588, 0.9088, 0.5452, 0.9387, 0.5453, 0.9387, 0.8222, 0.9088, 0.8221, 0.9088, 0.7922, 0.9387, 0.7922, 0.9387, 0.5453, 0.9088, 0.5452, 0.9088, 0.5025, 0.9388, 0.5025, 0.9387, 0.7922, 0.9088, 0.7922, 0.9088, 0.7588, 0.9387, 0.7588, 0.9387, 0.7588, 0.9088, 0.7588, 0.9088, 0.7161, 0.9387, 0.7161, 0.9686, 0.7588, 0.9387, 0.7588, 0.9387, 0.7161, 0.9687, 0.7161, 0.9687, 0.7161, 0.9387, 0.7161, 0.9387, 0.6734, 0.9687, 0.6734, 0.9687, 0.6734, 0.9387, 0.6734, 0.9387, 0.6307, 0.9687, 0.6307, 0.9687, 0.6307, 0.9387, 0.6307, 0.9387, 0.588, 0.9687, 0.588, 0.9686, 0.8521, 0.9387, 0.8521, 0.9387, 0.8222, 0.9686, 0.8222, 0.9687, 0.588, 0.9387, 0.588, 0.9387, 0.5453, 0.9687, 0.5453, 0.9686, 0.8222, 0.9387, 0.8222, 0.9387, 0.7922, 0.9686, 0.7922, 0.9687, 0.5453, 0.9387, 0.5453, 0.9388, 0.5025, 0.9687, 0.5026, 0.9686, 0.7922, 0.9387, 0.7922, 0.9387, 0.7588, 0.9686, 0.7588, 0.4059, 0.8222, 0.3641, 0.8222, 0.364, 0.7922, 0.4059, 0.7922, 0.4059, 0.8521, 0.3641, 0.8521, 0.3641, 0.8222, 0.4059, 0.8222, 0.5735, 0.8221, 0.5316, 0.8221, 0.5316, 0.7922, 0.5735, 0.7922, 0.5735, 0.852, 0.5316, 0.852, 0.5316, 0.8221, 0.5735, 0.8221, 0.4897, 0.8221, 0.4478, 0.8221, 0.4478, 0.7922, 0.4897, 0.7922, 0.4897, 0.8521, 0.4478, 0.8521, 0.4478, 0.8221, 0.4897, 0.8221, 0.6573, 0.852, 0.6154, 0.852, 0.6154, 0.8221, 0.6573, 0.8221, 0.6573, 0.8221, 0.6154, 0.8221, 0.6154, 0.7922, 0.6573, 0.7922, 0.6992, 0.852, 0.6573, 0.852, 0.6573, 0.8221, 0.6992, 0.8221, 0.6992, 0.8221, 0.6573, 0.8221, 0.6573, 0.7922, 0.6992, 0.7922, 0.6154, 0.852, 0.5735, 0.852, 0.5735, 0.8221, 0.6154, 0.8221, 0.4478, 0.8221, 0.4059, 0.8222, 0.4059, 0.7922, 0.4478, 0.7922, 0.6154, 0.8221, 0.5735, 0.8221, 0.5735, 0.7922, 0.6154, 0.7922, 0.4059, 0.6382, 0.4059, 0.6018, 0.4477, 0.6017, 0.4478, 0.6382, 0.5316, 0.8221, 0.4897, 0.8221, 0.4897, 0.7922, 0.5316, 0.7922, 0.5316, 0.852, 0.4897, 0.8521, 0.4897, 0.8221, 0.5316, 0.8221, 0.4059, 0.7111, 0.4059, 0.7476, 0.364, 0.7476, 0.364, 0.7111, 0.4478, 0.8521, 0.4059, 0.8521, 0.4059, 0.8222, 0.4478, 0.8221, 0.4059, 0.7664, 0.4059, 0.7922, 0.364, 0.7922, 0.364, 0.7664, 0.4059, 0.7664, 0.4059, 0.7476, 0.4478, 0.7475, 0.4478, 0.7664, 0.4059, 0.7111, 0.4059, 0.6747, 0.4478, 0.6746, 0.4478, 0.7111, 0.4059, 0.7476, 0.4059, 0.7664, 0.364, 0.7664, 0.364, 0.7476, 0.4059, 0.6382, 0.4059, 0.6747, 0.364, 0.6747, 0.364, 0.6382, 0.4059, 0.7922, 0.4059, 0.7664, 0.4478, 0.7664, 0.4478, 0.7922, 0.3185, 0.7111, 0.364, 0.7111, 0.364, 0.7476, 0.3185, 0.7476, 0.04551, 0.6384, 1.913e-05, 0.6384, 0.0, 0.602, 0.04549, 0.6019, 0.1365, 0.7112, 0.182, 0.7112, 0.1821, 0.7476, 0.1366, 0.7477, 0.2275, 0.6383, 0.182, 0.6383, 0.182, 0.6019, 0.2275, 0.6019, 0.1365, 0.6383, 0.09101, 0.6384, 0.09099, 0.6019, 0.1365, 0.6019, 0.2275, 0.7112, 0.273, 0.7112, 0.273, 0.7476, 0.2275, 0.7476, 0.364, 0.6382, 0.3185, 0.6383, 0.3185, 0.6018, 0.364, 0.6018, 0.3185, 0.6383, 0.273, 0.6383, 0.273, 0.6018, 0.3185, 0.6018, 0.09104, 0.7113, 0.1365, 0.7112, 0.1366, 0.7477, 0.09106, 0.7477, 0.04555, 0.7113, 0.09104, 0.7113, 0.09106, 0.7477, 0.04557, 0.7477, 0.182, 0.7112, 0.2275, 0.7112, 0.2275, 0.7476, 0.1821, 0.7476, 0.273, 0.6383, 0.2275, 0.6383, 0.2275, 0.6019, 0.273, 0.6018, 0.09101, 0.6384, 0.04551, 0.6384, 0.04549, 0.6019, 0.09099, 0.6019, 0.273, 0.7112, 0.3185, 0.7111, 0.3185, 0.7476, 0.273, 0.7476, 0.182, 0.6383, 0.1365, 0.6383, 0.1365, 0.6019, 0.182, 0.6019, 5.753e-05, 0.7113, 0.04555, 0.7113, 0.04557, 0.7477, 7.679e-05, 0.7477, 0.5651, 0.7061, 0.5651, 0.8723, 0.5016, 0.8723, 0.5016, 0.7061, 0.9133, 0.7061, 0.9133, 0.8723, 0.8688, 0.8723, 0.8688, 0.7061, 0.2601, 0.7061, 0.2601, 0.8723, 0.2156, 0.8723, 0.2156, 0.7061, 0.08206, 0.7061, 0.08206, 0.8723, 0.03755, 0.8723, 0.03755, 0.7061, 0.5016, 0.7061, 0.5016, 0.8723, 0.4381, 0.8723, 0.4381, 0.7061, 0.8688, 0.7061, 0.8688, 0.8723, 0.819, 0.8723, 0.819, 0.7061, 0.3046, 0.7061, 0.3046, 0.8723, 0.2601, 0.8723, 0.2601, 0.7061, 0.819, 0.7061, 0.819, 0.8723, 0.7555, 0.8723, 0.7555, 0.7061, 0.3491, 0.7061, 0.3491, 0.8723, 0.3046, 0.8723, 0.3046, 0.7061, 0.7555, 0.7061, 0.7555, 0.8723, 0.6921, 0.8723, 0.6921, 0.7061, 0.3936, 0.7061, 0.3936, 0.8723, 0.3491, 0.8723, 0.3491, 0.7061, 0.1266, 0.7061, 0.1266, 0.8723, 0.08206, 0.8723, 0.08206, 0.7061, 0.6921, 0.7061, 0.6921, 0.8723, 0.6286, 0.8723, 0.6286, 0.7061, 0.4381, 0.7061, 0.4381, 0.8723, 0.3936, 0.8723, 0.3936, 0.7061, 0.1711, 0.7061, 0.1711, 0.8723, 0.1266, 0.8723, 0.1266, 0.7061, 0.6286, 0.7061, 0.6286, 0.8723, 0.5651, 0.8723, 0.5651, 0.7061, 0.9578, 0.7061, 0.9578, 0.8723, 0.9133, 0.8723, 0.9133, 0.7061, 0.2156, 0.7061, 0.2156, 0.8723, 0.1711, 0.8723, 0.1711, 0.7061, 0.2557, 0.06166, 0.2556, 0.1232, 0.2045, 0.1232, 0.2045, 0.06164, 0.9529, 0.06168, 0.9529, 3.629e-05, 1.0, 3.031e-05, 1.0, 0.06167, 0.8587, 0.06169, 0.8587, 4.794e-05, 0.9058, 4.218e-05, 0.9058, 0.06169, 0.3579, 0.06168, 0.3579, 7.934e-05, 0.4091, 8.247e-05, 0.4091, 0.06168, 0.6262, 0.0617, 0.6262, 7.518e-05, 0.6671, 7.129e-05, 0.6671, 0.0617, 0.7645, 0.0617, 0.7645, 0.1233, 0.7174, 0.1233, 0.7174, 0.0617, 0.9529, 0.06168, 0.9529, 0.1233, 0.9058, 0.1233, 0.9058, 0.06169, 0.1534, 0.06163, 0.1534, 4.632e-05, 0.2045, 5.774e-05, 0.2045, 0.06164, 0.5442, 0.0617, 0.5442, 0.1233, 0.5032, 0.1233, 0.5032, 0.0617, 0.05115, 0.0616, 0.05112, 0.1232, 0.0, 0.1232, 2.121e-05, 0.06158, 0.4561, 0.06169, 0.4561, 0.1233, 0.4091, 0.1233, 0.4091, 0.06168, 0.6883, 0.0617, 0.6883, 0.1233, 0.6671, 0.1233, 0.6671, 0.0617, 0.1534, 0.06163, 0.1534, 0.1232, 0.1022, 0.1232, 0.1023, 0.06161, 0.7645, 0.0617, 0.7645, 5.896e-05, 0.8116, 5.353e-05, 0.8116, 0.06169, 0.3579, 0.06168, 0.3579, 0.1233, 0.3068, 0.1233, 0.3068, 0.06167, 0.2557, 0.06166, 0.2557, 6.718e-05, 0.3068, 7.436e-05, 0.3068, 0.06167, 0.8587, 0.06169, 0.8587, 0.1233, 0.8116, 0.1233, 0.8116, 0.06169, 0.05115, 0.0616, 0.05117, 1.74e-05, 0.1023, 3.285e-05, 0.1023, 0.06161, 0.6883, 0.0617, 0.6883, 6.81e-05, 0.7174, 6.425e-05, 0.7174, 0.0617, 0.4561, 0.06169, 0.4561, 8.349e-05, 0.5032, 8.306e-05, 0.5032, 0.0617, 0.0, 0.0, 0.0, 0.0, 0.0, 0.0, 0.0, 0.0, 0.0, 0.0, 0.0, 0.0, 0.0, 0.0, 0.0, 0.0, 0.0, 0.0, 0.0, 0.0, 0.0, 0.0, 0.0, 0.0, 0.0, 0.0, 0.0, 0.0, 0.0, 0.0, 0.0, 0.0, 0.0, 0.0, 0.0, 0.0, 0.0, 0.0, 0.0, 0.0, 0.0, 0.0, 0.0, 0.0, 0.0, 0.0, 0.0, 0.0, 0.0, 0.0, 0.0, 0.0, 0.0, 0.0, 0.0, 0.0, 0.0, 0.0, 0.0, 0.0, 0.0, 0.0, 0.0, 0.0, 0.0, 0.0, 0.0, 0.0, 0.0, 0.0, 0.0, 0.0, 0.0, 0.0, 0.0, 0.0, 0.0, 0.0, 0.0, 0.0, 0.0, 0.0, 0.0, 0.0, 0.0, 0.0, 0.0, 0.0, 0.0, 0.0, 0.0, 0.0, 0.0, 0.0, 0.0, 0.0, 0.0, 0.0, 0.0, 0.0, 0.0, 0.0, 0.0, 0.0, 0.0, 0.0, 0.0, 0.0, 0.0, 0.0, 0.0, 0.0, 0.0, 0.0, 0.0, 0.0, 0.0, 0.0, 0.0, 0.0, 0.0, 0.0, 0.0, 0.0, 0.0, 0.0, 0.0, 0.0, 0.0, 0.0, 0.0, 0.0, 0.0, 0.0, 0.0, 0.0, 0.0, 0.0, 0.0, 0.0, 0.0, 0.0, 0.0, 0.0, 0.0, 0.0, 0.0, 0.0, 0.0, 0.0, 0.0, 0.0, 0.0, 0.0, 0.0, 0.0, 0.0, 0.0, 0.0, 0.0, 0.0, 0.0, 0.0, 0.0, 0.0, 0.0, 0.0, 0.0, 0.0, 0.0, 0.0, 0.0, 0.0, 0.0, 0.0, 0.0, 0.0, 0.0, 0.0, 0.0, 0.0, 0.0, 0.0, 0.0, 0.0, 0.0, 0.0, 0.0, 0.0, 0.0, 0.0, 0.0, 0.0, 0.0, 0.0, 0.0, 0.0, 0.0, 0.0, 0.0, 0.0, 0.0, 0.0, 0.0, 0.0, 0.0, 0.0, 0.0, 0.0, 0.0, 0.0, 0.0, 0.0, 0.0, 0.0, 0.0, 0.0, 0.0, 0.0, 0.0, 0.0, 0.0, 0.0, 0.0, 0.0, 0.0, 0.0, 0.0, 0.0, 0.0, 0.0, 0.0, 0.0, 0.0, 0.0, 0.0, 0.0, 0.0, 0.0, 0.0, 0.0, 0.0, 0.0, 0.0, 0.0, 0.0, 0.0, 0.0, 0.0, 0.0, 0.0, 0.0, 0.0, 0.0, 0.0, 0.0, 0.0, 0.0, 0.0, 0.0, 0.0, 0.0, 0.0, 0.0, 0.0, 0.0, 0.0, 0.0, 0.0, 0.0, 0.0, 0.0, 0.0, 0.0, 0.0, 0.0, 0.0, 0.0, 0.0, 0.0, 0.0, 0.0, 0.0, 0.0, 0.0, 0.0, 0.0, 0.0, 0.0, 0.0, 0.0, 0.0, 0.0, 0.0, 0.0, 0.0, 0.0, 0.0, 0.0, 0.0, 0.0, 0.0, 0.0, 0.0, 0.4059, 0.6747, 0.4059, 0.7111, 0.364, 0.7111, 0.364, 0.6747, 0.4059, 0.7476, 0.4059, 0.7111, 0.4478, 0.7111, 0.4478, 0.7475, 0.3185, 0.6747, 0.364, 0.6747, 0.364, 0.7111, 0.3185, 0.7111, 0.1365, 0.6748, 0.182, 0.6748, 0.182, 0.7112, 0.1365, 0.7112, 0.2275, 0.6747, 0.273, 0.6747, 0.273, 0.7112, 0.2275, 0.7112, 0.09103, 0.6748, 0.1365, 0.6748, 0.1365, 0.7112, 0.09104, 0.7113, 0.04553, 0.6748, 0.09103, 0.6748, 0.09104, 0.7113, 0.04555, 0.7113, 0.182, 0.6748, 0.2275, 0.6747, 0.2275, 0.7112, 0.182, 0.7112, 0.273, 0.6747, 0.3185, 0.6747, 0.3185, 0.7111, 0.273, 0.7112, 3.84e-05, 0.6749, 0.04553, 0.6748, 0.04555, 0.7113, 5.753e-05, 0.7113, 0.5852, 0.0617, 0.5852, 7.85e-05, 0.6262, 7.518e-05, 0.6262, 0.0617, 0.0, 0.0, 0.0, 0.0, 0.0, 0.0, 0.0, 0.0, 0.4059, 0.6018, 0.4059, 0.6382, 0.364, 0.6382, 0.364, 0.6018, 0.1365, 0.6748, 0.09103, 0.6748, 0.09101, 0.6384, 0.1365, 0.6383, 0.04553, 0.6748, 3.84e-05, 0.6749, 1.913e-05, 0.6384, 0.04551, 0.6384, 0.0, 0.0, 0.0, 0.0, 0.0, 0.0, 0.0, 0.0, 0.2275, 0.6747, 0.182, 0.6748, 0.182, 0.6383, 0.2275, 0.6383, 0.273, 0.6747, 0.2275, 0.6747, 0.2275, 0.6383, 0.273, 0.6383, 0.3185, 0.6747, 0.273, 0.6747, 0.273, 0.6383, 0.3185, 0.6383, 0.5852, 0.0617, 0.5852, 0.1233, 0.5442, 0.1233, 0.5442, 0.0617, 0.4059, 0.6747, 0.4059, 0.6382, 0.4478, 0.6382, 0.4478, 0.6746, 0.182, 0.6748, 0.1365, 0.6748, 0.1365, 0.6383, 0.182, 0.6383, 0.364, 0.6747, 0.3185, 0.6747, 0.3185, 0.6383, 0.364, 0.6382, 0.09103, 0.6748, 0.04553, 0.6748, 0.04551, 0.6384, 0.09101, 0.6384, 0.7398, 0.2232, 0.7392, 0.2659, 0.7092, 0.2654, 0.7099, 0.2227, 0.7392, 0.2659, 0.7385, 0.3086, 0.7085, 0.3081, 0.7092, 0.2654, 0.7385, 0.3086, 0.7378, 0.3513, 0.7078, 0.3509, 0.7085, 0.3081, 0.7378, 0.3513, 0.7371, 0.3941, 0.7071, 0.3936, 0.7078, 0.3509, 0.7414, 0.1298, 0.7409, 0.1598, 0.7109, 0.1593, 0.7114, 0.1293, 0.7371, 0.3941, 0.7364, 0.4368, 0.7064, 0.4363, 0.7071, 0.3936, 0.7409, 0.1598, 0.7404, 0.1897, 0.7104, 0.1892, 0.7109, 0.1593, 0.7364, 0.4368, 0.7357, 0.4795, 0.7057, 0.479, 0.7064, 0.4363, 0.7404, 0.1897, 0.7398, 0.2232, 0.7099, 0.2227, 0.7104, 0.1892, 0.7713, 0.1303, 0.7708, 0.1603, 0.7409, 0.1598, 0.7414, 0.1298, 0.767, 0.3945, 0.7663, 0.4373, 0.7364, 0.4368, 0.7371, 0.3941, 0.7708, 0.1603, 0.7703, 0.1902, 0.7404, 0.1897, 0.7409, 0.1598, 0.7663, 0.4373, 0.7656, 0.48, 0.7357, 0.4795, 0.7364, 0.4368, 0.7703, 0.1902, 0.7698, 0.2237, 0.7398, 0.2232, 0.7404, 0.1897, 0.7698, 0.2237, 0.7691, 0.2664, 0.7392, 0.2659, 0.7398, 0.2232, 0.7691, 0.2664, 0.7684, 0.3091, 0.7385, 0.3086, 0.7392, 0.2659, 0.7684, 0.3091, 0.7677, 0.3518, 0.7378, 0.3513, 0.7385, 0.3086, 0.7677, 0.3518, 0.767, 0.3945, 0.7371, 0.3941, 0.7378, 0.3513, 0.7977, 0.3523, 0.797, 0.395, 0.767, 0.3945, 0.7677, 0.3518, 0.8013, 0.1308, 0.8008, 0.1608, 0.7708, 0.1603, 0.7713, 0.1303, 0.797, 0.395, 0.7963, 0.4378, 0.7663, 0.4373, 0.767, 0.3945, 0.8008, 0.1608, 0.8003, 0.1907, 0.7703, 0.1902, 0.7708, 0.1603, 0.7963, 0.4378, 0.7956, 0.4805, 0.7656, 0.48, 0.7663, 0.4373, 0.8003, 0.1907, 0.7997, 0.2242, 0.7698, 0.2237, 0.7703, 0.1902, 0.7997, 0.2242, 0.7991, 0.2669, 0.7691, 0.2664, 0.7698, 0.2237, 0.7991, 0.2669, 0.7984, 0.3096, 0.7684, 0.3091, 0.7691, 0.2664, 0.7984, 0.3096, 0.7977, 0.3523, 0.7677, 0.3518, 0.7684, 0.3091, 0.8276, 0.3528, 0.8269, 0.3955, 0.797, 0.395, 0.7977, 0.3523, 0.8312, 0.1313, 0.8307, 0.1612, 0.8008, 0.1608, 0.8013, 0.1308, 0.8269, 0.3955, 0.8262, 0.4382, 0.7963, 0.4378, 0.797, 0.395, 0.8307, 0.1612, 0.8302, 0.1912, 0.8003, 0.1907, 0.8008, 0.1608, 0.8262, 0.4382, 0.8255, 0.481, 0.7956, 0.4805, 0.7963, 0.4378, 0.8302, 0.1912, 0.8297, 0.2246, 0.7997, 0.2242, 0.8003, 0.1907, 0.8297, 0.2246, 0.829, 0.2674, 0.7991, 0.2669, 0.7997, 0.2242, 0.829, 0.2674, 0.8283, 0.3101, 0.7984, 0.3096, 0.7991, 0.2669, 0.8283, 0.3101, 0.8276, 0.3528, 0.7977, 0.3523, 0.7984, 0.3096, 0.8583, 0.3106, 0.8576, 0.3533, 0.8276, 0.3528, 0.8283, 0.3101, 0.8576, 0.3533, 0.8569, 0.396, 0.8269, 0.3955, 0.8276, 0.3528, 0.8612, 0.1318, 0.8607, 0.1617, 0.8307, 0.1612, 0.8312, 0.1313, 0.8569, 0.396, 0.8562, 0.4387, 0.8262, 0.4382, 0.8269, 0.3955, 0.8607, 0.1617, 0.8602, 0.1917, 0.8302, 0.1912, 0.8307, 0.1612, 0.8562, 0.4387, 0.8555, 0.4814, 0.8255, 0.481, 0.8262, 0.4382, 0.8602, 0.1917, 0.8596, 0.2251, 0.8297, 0.2246, 0.8302, 0.1912, 0.8596, 0.2251, 0.859, 0.2679, 0.829, 0.2674, 0.8297, 0.2246, 0.859, 0.2679, 0.8583, 0.3106, 0.8283, 0.3101, 0.829, 0.2674, 0.8882, 0.3111, 0.8875, 0.3538, 0.8576, 0.3533, 0.8583, 0.3106, 0.8875, 0.3538, 0.8868, 0.3965, 0.8569, 0.396, 0.8576, 0.3533, 0.8911, 0.1323, 0.8906, 0.1622, 0.8607, 0.1617, 0.8612, 0.1318, 0.8868, 0.3965, 0.8861, 0.4392, 0.8562, 0.4387, 0.8569, 0.396, 0.8906, 0.1622, 0.8901, 0.1922, 0.8602, 0.1917, 0.8607, 0.1617, 0.8861, 0.4392, 0.8854, 0.4819, 0.8555, 0.4814, 0.8562, 0.4387, 0.8901, 0.1922, 0.8896, 0.2256, 0.8596, 0.2251, 0.8602, 0.1917, 0.8896, 0.2256, 0.8889, 0.2683, 0.859, 0.2679, 0.8596, 0.2251, 0.8889, 0.2683, 0.8882, 0.3111, 0.8583, 0.3106, 0.859, 0.2679, 0.9189, 0.2688, 0.9182, 0.3115, 0.8882, 0.3111, 0.8889, 0.2683, 0.9182, 0.3115, 0.9175, 0.3543, 0.8875, 0.3538, 0.8882, 0.3111, 0.9175, 0.3543, 0.9168, 0.397, 0.8868, 0.3965, 0.8875, 0.3538, 0.9211, 0.1328, 0.9206, 0.1627, 0.8906, 0.1622, 0.8911, 0.1323, 0.9168, 0.397, 0.9161, 0.4397, 0.8861, 0.4392, 0.8868, 0.3965, 0.9206, 0.1627, 0.9201, 0.1927, 0.8901, 0.1922, 0.8906, 0.1622, 0.9161, 0.4397, 0.9154, 0.4824, 0.8854, 0.4819, 0.8861, 0.4392, 0.9201, 0.1927, 0.9195, 0.2261, 0.8896, 0.2256, 0.8901, 0.1922, 0.9195, 0.2261, 0.9189, 0.2688, 0.8889, 0.2683, 0.8896, 0.2256, 0.9488, 0.2693, 0.9481, 0.312, 0.9182, 0.3115, 0.9189, 0.2688, 0.9481, 0.312, 0.9474, 0.3547, 0.9175, 0.3543, 0.9182, 0.3115, 0.9474, 0.3547, 0.9467, 0.3975, 0.9168, 0.397, 0.9175, 0.3543, 0.951, 0.1332, 0.9505, 0.1632, 0.9206, 0.1627, 0.9211, 0.1328, 0.9467, 0.3975, 0.946, 0.4402, 0.9161, 0.4397, 0.9168, 0.397, 0.9505, 0.1632, 0.95, 0.1931, 0.9201, 0.1927, 0.9206, 0.1627, 0.946, 0.4402, 0.9453, 0.4829, 0.9154, 0.4824, 0.9161, 0.4397, 0.95, 0.1931, 0.9495, 0.2266, 0.9195, 0.2261, 0.9201, 0.1927, 0.9495, 0.2266, 0.9488, 0.2693, 0.9189, 0.2688, 0.9195, 0.2261, 0.9794, 0.2271, 0.9788, 0.2698, 0.9488, 0.2693, 0.9495, 0.2266, 0.9788, 0.2698, 0.9781, 0.3125, 0.9481, 0.312, 0.9488, 0.2693, 0.9781, 0.3125, 0.9774, 0.3552, 0.9474, 0.3547, 0.9481, 0.312, 0.9774, 0.3552, 0.9767, 0.398, 0.9467, 0.3975, 0.9474, 0.3547, 0.981, 0.1337, 0.9805, 0.1637, 0.9505, 0.1632, 0.951, 0.1332, 0.9767, 0.398, 0.976, 0.4407, 0.946, 0.4402, 0.9467, 0.3975, 0.9805, 0.1637, 0.98, 0.1936, 0.95, 0.1931, 0.9505, 0.1632, 0.976, 0.4407, 0.9753, 0.4834, 0.9453, 0.4829, 0.946, 0.4402, 0.98, 0.1936, 0.9794, 0.2271, 0.9495, 0.2266, 0.95, 0.1931, 0.4176, 0.1543, 0.4171, 0.1842, 0.3752, 0.1835, 0.3758, 0.1535, 0.4182, 0.1244, 0.4176, 0.1543, 0.3758, 0.1535, 0.3763, 0.1236, 0.5852, 0.1572, 0.5847, 0.1871, 0.5428, 0.1864, 0.5433, 0.1565, 0.5857, 0.1272, 0.5852, 0.1572, 0.5433, 0.1565, 0.5438, 0.1265, 0.5014, 0.1557, 0.5009, 0.1857, 0.459, 0.1849, 0.4595, 0.155, 0.5019, 0.1258, 0.5014, 0.1557, 0.4595, 0.155, 0.46, 0.1251, 0.6695, 0.1286, 0.669, 0.1586, 0.6271, 0.1579, 0.6276, 0.128, 0.669, 0.1586, 0.6685, 0.1885, 0.6266, 0.1878, 0.6271, 0.1579, 0.7114, 0.1293, 0.7109, 0.1593, 0.669, 0.1586, 0.6695, 0.1286, 0.7109, 0.1593, 0.7104, 0.1892, 0.6685, 0.1885, 0.669, 0.1586, 0.6276, 0.128, 0.6271, 0.1579, 0.5852, 0.1572, 0.5857, 0.1272, 0.4595, 0.155, 0.459, 0.1849, 0.4171, 0.1842, 0.4176, 0.1543, 0.6271, 0.1579, 0.6266, 0.1878, 0.5847, 0.1871, 0.5852, 0.1572, 0.4144, 0.3381, 0.4562, 0.3389, 0.4556, 0.3753, 0.4137, 0.3745, 0.5433, 0.1565, 0.5428, 0.1864, 0.5009, 0.1857, 0.5014, 0.1557, 0.5438, 0.1265, 0.5433, 0.1565, 0.5014, 0.1557, 0.5019, 0.1258, 0.4157, 0.2653, 0.3738, 0.2645, 0.3745, 0.2281, 0.4163, 0.2288, 0.46, 0.1251, 0.4595, 0.155, 0.4176, 0.1543, 0.4182, 0.1244, 0.4167, 0.21, 0.3748, 0.2093, 0.3752, 0.1835, 0.4171, 0.1842, 0.4167, 0.21, 0.4585, 0.2108, 0.4582, 0.2296, 0.4163, 0.2288, 0.4157, 0.2653, 0.4575, 0.266, 0.4569, 0.3024, 0.415, 0.3017, 0.4163, 0.2288, 0.3745, 0.2281, 0.3748, 0.2093, 0.4167, 0.21, 0.4144, 0.3381, 0.3725, 0.3374, 0.3732, 0.3009, 0.415, 0.3017, 0.4171, 0.1842, 0.459, 0.1849, 0.4585, 0.2108, 0.4167, 0.21, 0.3284, 0.2637, 0.329, 0.2273, 0.3745, 0.2281, 0.3738, 0.2645, 0.05434, 0.3316, 0.05367, 0.368, 0.008227, 0.3671, 0.008894, 0.3307, 0.1465, 0.2604, 0.1472, 0.224, 0.1927, 0.2249, 0.192, 0.2613, 0.2361, 0.3349, 0.2355, 0.3713, 0.19, 0.3705, 0.1907, 0.3341, 0.1452, 0.3332, 0.1446, 0.3696, 0.09911, 0.3688, 0.09978, 0.3324, 0.2374, 0.2621, 0.2381, 0.2257, 0.2835, 0.2265, 0.2829, 0.2629, 0.3725, 0.3374, 0.3718, 0.3738, 0.3264, 0.373, 0.327, 0.3365, 0.327, 0.3365, 0.3264, 0.373, 0.2809, 0.3721, 0.2816, 0.3357, 0.1011, 0.2596, 0.1018, 0.2232, 0.1472, 0.224, 0.1465, 0.2604, 0.05567, 0.2588, 0.05633, 0.2224, 0.1018, 0.2232, 0.1011, 0.2596, 0.192, 0.2613, 0.1927, 0.2249, 0.2381, 0.2257, 0.2374, 0.2621, 0.2816, 0.3357, 0.2809, 0.3721, 0.2355, 0.3713, 0.2361, 0.3349, 0.09978, 0.3324, 0.09911, 0.3688, 0.05367, 0.368, 0.05434, 0.3316, 0.2829, 0.2629, 0.2835, 0.2265, 0.329, 0.2273, 0.3284, 0.2637, 0.1907, 0.3341, 0.19, 0.3705, 0.1446, 0.3696, 0.1452, 0.3332, 0.01023, 0.2579, 0.0109, 0.2215, 0.05633, 0.2224, 0.05567, 0.2588, 0.5651, 0.7061, 0.5016, 0.7061, 0.5016, 0.54, 0.5651, 0.54, 0.9133, 0.7061, 0.8688, 0.7061, 0.8688, 0.54, 0.9133, 0.54, 0.2601, 0.7061, 0.2156, 0.7061, 0.2156, 0.54, 0.2601, 0.54, 0.08206, 0.7061, 0.03755, 0.7061, 0.03755, 0.54, 0.08206, 0.54, 0.5016, 0.7061, 0.4381, 0.7061, 0.4381, 0.54, 0.5016, 0.54, 0.8688, 0.7061, 0.819, 0.7061, 0.819, 0.54, 0.8688, 0.54, 0.3046, 0.7061, 0.2601, 0.7061, 0.2601, 0.54, 0.3046, 0.54, 0.819, 0.7061, 0.7555, 0.7061, 0.7555, 0.54, 0.819, 0.54, 0.3491, 0.7061, 0.3046, 0.7061, 0.3046, 0.54, 0.3491, 0.54, 0.7555, 0.7061, 0.6921, 0.7061, 0.6921, 0.54, 0.7555, 0.54, 0.3936, 0.7061, 0.3491, 0.7061, 0.3491, 0.54, 0.3936, 0.54, 0.1266, 0.7061, 0.08206, 0.7061, 0.08206, 0.54, 0.1266, 0.54, 0.6921, 0.7061, 0.6286, 0.7061, 0.6286, 0.54, 0.6921, 0.54, 0.4381, 0.7061, 0.3936, 0.7061, 0.3936, 0.54, 0.4381, 0.54, 0.1711, 0.7061, 0.1266, 0.7061, 0.1266, 0.54, 0.1711, 0.54, 0.6286, 0.7061, 0.5651, 0.7061, 0.5651, 0.54, 0.6286, 0.54, 0.9578, 0.7061, 0.9133, 0.7061, 0.9133, 0.54, 0.9578, 0.54, 0.2156, 0.7061, 0.1711, 0.7061, 0.1711, 0.54, 0.2156, 0.54, 0.2558, 0.185, 0.2046, 0.185, 0.2046, 0.1233, 0.2558, 0.1233, 0.9529, 0.185, 1.0, 0.185, 1.0, 0.2466, 0.9529, 0.2466, 0.8587, 0.185, 0.9058, 0.185, 0.9058, 0.2466, 0.8587, 0.2466, 0.3581, 0.185, 0.4093, 0.185, 0.4093, 0.2466, 0.3581, 0.2466, 0.6263, 0.185, 0.6673, 0.185, 0.6673, 0.2466, 0.6263, 0.2466, 0.7646, 0.185, 0.7175, 0.185, 0.7175, 0.1234, 0.7646, 0.1234, 0.9529, 0.185, 0.9058, 0.185, 0.9058, 0.1234, 0.9529, 0.1234, 0.1535, 0.185, 0.2046, 0.185, 0.2046, 0.2466, 0.1535, 0.2466, 0.5444, 0.185, 0.5034, 0.185, 0.5034, 0.1234, 0.5444, 0.1234, 0.05116, 0.185, 0.0, 0.185, 0.0, 0.1233, 0.05116, 0.1233, 0.4563, 0.185, 0.4093, 0.185, 0.4093, 0.1233, 0.4563, 0.1233, 0.6885, 0.185, 0.6673, 0.185, 0.6673, 0.1234, 0.6885, 0.1234, 0.1535, 0.185, 0.1023, 0.185, 0.1023, 0.1233, 0.1535, 0.1233, 0.7646, 0.185, 0.8117, 0.185, 0.8117, 0.2466, 0.7646, 0.2466, 0.3581, 0.185, 0.3069, 0.185, 0.3069, 0.1233, 0.3581, 0.1233, 0.2558, 0.185, 0.3069, 0.185, 0.3069, 0.2466, 0.2558, 0.2466, 0.8587, 0.185, 0.8117, 0.185, 0.8117, 0.1234, 0.8587, 0.1234, 0.05116, 0.185, 0.1023, 0.185, 0.1023, 0.2466, 0.05116, 0.2466, 0.6885, 0.185, 0.7175, 0.185, 0.7175, 0.2466, 0.6885, 0.2466, 0.4563, 0.185, 0.5034, 0.185, 0.5034, 0.2466, 0.4563, 0.2466, 0.0, 0.0, 0.0, 0.0, 0.0, 0.0, 0.0, 0.0, 0.0, 0.0, 0.0, 0.0, 0.0, 0.0, 0.0, 0.0, 0.0, 0.0, 0.0, 0.0, 0.0, 0.0, 0.0, 0.0, 0.0, 0.0, 0.0, 0.0, 0.0, 0.0, 0.0, 0.0, 0.0, 0.0, 0.0, 0.0, 0.0, 0.0, 0.0, 0.0, 0.0, 0.0, 0.0, 0.0, 0.0, 0.0, 0.0, 0.0, 0.0, 0.0, 0.0, 0.0, 0.0, 0.0, 0.0, 0.0, 0.0, 0.0, 0.0, 0.0, 0.0, 0.0, 0.0, 0.0, 0.0, 0.0, 0.0, 0.0, 0.0, 0.0, 0.0, 0.0, 0.0, 0.0, 0.0, 0.0, 0.0, 0.0, 0.0, 0.0, 0.0, 0.0, 0.0, 0.0, 0.0, 0.0, 0.0, 0.0, 0.0, 0.0, 0.0, 0.0, 0.0, 0.0, 0.0, 0.0, 0.0, 0.0, 0.0, 0.0, 0.0, 0.0, 0.0, 0.0, 0.0, 0.0, 0.0, 0.0, 0.0, 0.0, 0.0, 0.0, 0.0, 0.0, 0.0, 0.0, 0.0, 0.0, 0.0, 0.0, 0.0, 0.0, 0.0, 0.0, 0.0, 0.0, 0.0, 0.0, 0.0, 0.0, 0.0, 0.0, 0.0, 0.0, 0.0, 0.0, 0.0, 0.0, 0.0, 0.0, 0.0, 0.0, 0.0, 0.0, 0.0, 0.0, 0.0, 0.0, 0.0, 0.0, 0.0, 0.0, 0.0, 0.0, 0.0, 0.0, 0.0, 0.0, 0.0, 0.0, 0.0, 0.0, 0.0, 0.0, 0.0, 0.0, 0.0, 0.0, 0.0, 0.0, 0.0, 0.0, 0.0, 0.0, 0.0, 0.0, 0.0, 0.0, 0.0, 0.0, 0.0, 0.0, 0.0, 0.0, 0.0, 0.0, 0.0, 0.0, 0.0, 0.0, 0.0, 0.0, 0.0, 0.0, 0.0, 0.0, 0.0, 0.0, 0.0, 0.0, 0.0, 0.0, 0.0, 0.0, 0.0, 0.0, 0.0, 0.0, 0.0, 0.0, 0.0, 0.0, 0.0, 0.0, 0.0, 0.0, 0.0, 0.0, 0.0, 0.0, 0.0, 0.0, 0.0, 0.0, 0.0, 0.0, 0.0, 0.0, 0.0, 0.0, 0.0, 0.0, 0.0, 0.0, 0.0, 0.0, 0.0, 0.0, 0.0, 0.0, 0.0, 0.0, 0.0, 0.0, 0.0, 0.0, 0.0, 0.0, 0.0, 0.0, 0.0, 0.0, 0.0, 0.0, 0.0, 0.0, 0.0, 0.0, 0.0, 0.0, 0.0, 0.0, 0.0, 0.0, 0.0, 0.0, 0.0, 0.0, 0.0, 0.0, 0.0, 0.0, 0.0, 0.0, 0.0, 0.0, 0.0, 0.0, 0.0, 0.0, 0.0, 0.0, 0.0, 0.0, 0.0, 0.0, 0.0, 0.0, 0.0, 0.0, 0.0, 0.0, 0.0, 0.0, 0.0, 0.0, 0.0, 0.0, 0.0, 0.0, 0.0, 0.0, 0.0, 0.0, 0.415, 0.3017, 0.3732, 0.3009, 0.3738, 0.2645, 0.4157, 0.2653, 0.4163, 0.2288, 0.4582, 0.2296, 0.4575, 0.266, 0.4157, 0.2653, 0.3277, 0.3001, 0.3284, 0.2637, 0.3738, 0.2645, 0.3732, 0.3009, 0.1459, 0.2968, 0.1465, 0.2604, 0.192, 0.2613, 0.1913, 0.2977, 0.2368, 0.2985, 0.2374, 0.2621, 0.2829, 0.2629, 0.2822, 0.2993, 0.1004, 0.296, 0.1011, 0.2596, 0.1465, 0.2604, 0.1459, 0.2968, 0.055, 0.2952, 0.05567, 0.2588, 0.1011, 0.2596, 0.1004, 0.296, 0.1913, 0.2977, 0.192, 0.2613, 0.2374, 0.2621, 0.2368, 0.2985, 0.2822, 0.2993, 0.2829, 0.2629, 0.3284, 0.2637, 0.3277, 0.3001, 0.009561, 0.2943, 0.01023, 0.2579, 0.05567, 0.2588, 0.055, 0.2952, 0.5854, 0.185, 0.6263, 0.185, 0.6263, 0.2466, 0.5854, 0.2466, 0.0, 0.0, 0.0, 0.0, 0.0, 0.0, 0.0, 0.0, 0.4137, 0.3745, 0.3718, 0.3738, 0.3725, 0.3374, 0.4144, 0.3381, 0.1459, 0.2968, 0.1452, 0.3332, 0.09978, 0.3324, 0.1004, 0.296, 0.055, 0.2952, 0.05434, 0.3316, 0.008894, 0.3307, 0.009561, 0.2943, 0.0, 0.0, 0.0, 0.0, 0.0, 0.0, 0.0, 0.0, 0.2368, 0.2985, 0.2361, 0.3349, 0.1907, 0.3341, 0.1913, 0.2977, 0.2822, 0.2993, 0.2816, 0.3357, 0.2361, 0.3349, 0.2368, 0.2985, 0.3277, 0.3001, 0.327, 0.3365, 0.2816, 0.3357, 0.2822, 0.2993, 0.5854, 0.185, 0.5444, 0.185, 0.5444, 0.1234, 0.5854, 0.1234, 0.415, 0.3017, 0.4569, 0.3024, 0.4562, 0.3389, 0.4144, 0.3381, 0.1913, 0.2977, 0.1907, 0.3341, 0.1452, 0.3332, 0.1459, 0.2968, 0.3732, 0.3009, 0.3725, 0.3374, 0.327, 0.3365, 0.3277, 0.3001, 0.1004, 0.296, 0.09978, 0.3324, 0.05434, 0.3316, 0.055, 0.2952, 0.2557, 6.718e-05, 0.2557, 0.06166, 0.2045, 0.06164, 0.2045, 5.774e-05, 0.9529, 0.1233, 0.9529, 0.06168, 1.0, 0.06167, 1.0, 0.1233, 0.8587, 0.1233, 0.8587, 0.06169, 0.9058, 0.06169, 0.9058, 0.1233, 0.3579, 0.1233, 0.3579, 0.06168, 0.4091, 0.06168, 0.4091, 0.1233, 0.6261, 0.1233, 0.6262, 0.0617, 0.6671, 0.0617, 0.6671, 0.1233, 0.7645, 5.896e-05, 0.7645, 0.0617, 0.7174, 0.0617, 0.7174, 6.425e-05, 0.9529, 3.629e-05, 0.9529, 0.06168, 0.9058, 0.06169, 0.9058, 4.218e-05, 0.1534, 0.1232, 0.1534, 0.06163, 0.2045, 0.06164, 0.2045, 0.1232, 0.5442, 8.12e-05, 0.5442, 0.0617, 0.5032, 0.0617, 0.5032, 8.306e-05, 0.05117, 1.74e-05, 0.05115, 0.0616, 2.121e-05, 0.06158, 4.315e-05, 0.0, 0.4561, 8.349e-05, 0.4561, 0.06169, 0.4091, 0.06168, 0.4091, 8.247e-05, 0.6883, 6.81e-05, 0.6883, 0.0617, 0.6671, 0.0617, 0.6671, 7.129e-05, 0.1534, 4.632e-05, 0.1534, 0.06163, 0.1023, 0.06161, 0.1023, 3.285e-05, 0.7645, 0.1233, 0.7645, 0.0617, 0.8116, 0.06169, 0.8116, 0.1233, 0.3579, 7.934e-05, 0.3579, 0.06168, 0.3068, 0.06167, 0.3068, 7.436e-05, 0.2556, 0.1232, 0.2557, 0.06166, 0.3068, 0.06167, 0.3068, 0.1233, 0.8587, 4.794e-05, 0.8587, 0.06169, 0.8116, 0.06169, 0.8116, 5.353e-05, 0.05112, 0.1232, 0.05115, 0.0616, 0.1023, 0.06161, 0.1022, 0.1232, 0.6883, 0.1233, 0.6883, 0.0617, 0.7174, 0.0617, 0.7174, 0.1233, 0.4561, 0.1233, 0.4561, 0.06169, 0.5032, 0.0617, 0.5032, 0.1233, 0.5852, 0.1233, 0.5852, 0.0617, 0.6262, 0.0617, 0.6261, 0.1233, 0.5852, 7.85e-05, 0.5852, 0.0617, 0.5442, 0.0617, 0.5442, 8.12e-05, 0.2558, 0.2466, 0.2046, 0.2466, 0.2046, 0.185, 0.2558, 0.185, 0.2558, 0.1233, 0.3069, 0.1233, 0.3069, 0.185, 0.2558, 0.185, 0.3581, 0.1233, 0.4093, 0.1233, 0.4093, 0.185, 0.3581, 0.185, 0.7646, 0.2466, 0.7175, 0.2466, 0.7175, 0.185, 0.7646, 0.185, 0.8587, 0.2466, 0.8117, 0.2466, 0.8117, 0.185, 0.8587, 0.185, 0.1535, 0.2466, 0.1023, 0.2466, 0.1023, 0.185, 0.1535, 0.185, 0.6885, 0.2466, 0.6673, 0.2466, 0.6673, 0.185, 0.6885, 0.185, 0.4563, 0.2466, 0.4093, 0.2466, 0.4093, 0.185, 0.4563, 0.185, 0.05116, 0.2466, 5.58e-07, 0.2466, 0.0, 0.185, 0.05116, 0.185, 0.6885, 0.1234, 0.7175, 0.1234, 0.7175, 0.185, 0.6885, 0.185, 0.05116, 0.1233, 0.1023, 0.1233, 0.1023, 0.185, 0.05116, 0.185, 0.9529, 0.1234, 1.0, 0.1234, 1.0, 0.185, 0.9529, 0.185, 0.3581, 0.2466, 0.3069, 0.2466, 0.3069, 0.185, 0.3581, 0.185, 0.1535, 0.1233, 0.2046, 0.1233, 0.2046, 0.185, 0.1535, 0.185, 0.9529, 0.2466, 0.9058, 0.2466, 0.9058, 0.185, 0.9529, 0.185, 0.5854, 0.2466, 0.5444, 0.2466, 0.5444, 0.185, 0.5854, 0.185, 0.8587, 0.1234, 0.9058, 0.1234, 0.9058, 0.185, 0.8587, 0.185, 0.4563, 0.1233, 0.5034, 0.1234, 0.5034, 0.185, 0.4563, 0.185, 0.5854, 0.1234, 0.6263, 0.1234, 0.6263, 0.185, 0.5854, 0.185, 0.7646, 0.1234, 0.8117, 0.1234, 0.8117, 0.185, 0.7646, 0.185, 0.5444, 0.2466, 0.5034, 0.2466, 0.5034, 0.185, 0.5444, 0.185, 0.6263, 0.1234, 0.6673, 0.1234, 0.6673, 0.185, 0.6263, 0.185])
me_grid_003.materials.append(mat_dungeonroom5floor)
me_grid_003.materials.append(mat_dungeonroom5wall)
me_grid_003.materials.append(mat_transparent)
me_grid_003.use_remesh_preserve_volume = False
me_grid_003.use_remesh_preserve_attributes = False
me_grid_003.use_mirror_vertex_groups = False
me_grid_003.update()

# ---- objects
ob_grid_001 = bpy.data.objects.new('Grid.001', me_grid_003)

# ---- transforms, parenting, visibility, modifiers, constraints
ob_grid_001.location = (0.0, 0.0, 0.0)
ob_grid_001.scale = (8.492, 5.922, 5.922)
ob_grid_001.lineart.crease_threshold = 0.0

# ---- collection membership
col_collection_1.objects.link(ob_grid_001)

# ---- scene / render settings (as saved in the file)
scene.frame_start = 1; scene.frame_end = 250; scene.frame_set(0)
scene.render.engine = 'BLENDER_EEVEE_NEXT'
scene.render.image_settings.color_mode = 'RGB'
scene.render.image_settings.compression = 90
scene.render.resolution_percentage = 50
scene.render.dither_intensity = 0.0
scene.render.bake_margin = 2
scene.render.bake_bias = 0.0
scene.cycles.use_denoising = False
scene.cycles.samples = 10
scene.cycles.sampling_pattern = 'TABULATED_SOBOL'
scene.cycles.light_sampling_threshold = 0.0
scene.cycles.use_adaptive_sampling = False
scene.cycles.use_light_tree = False
scene.cycles.blur_glossy = 0.0
scene.cycles.volume_bounces = 1
scene.cycles.pixel_filter_type = 'GAUSSIAN'
scene.cycles.sample_clamp_indirect = 0.0
scene.view_settings.view_transform = 'Standard'
bpy.context.view_layer.update()

# ---- added for rendering (the .blend has no active camera and no usable light): camera, sun
cam_auto = bpy.data.cameras.new('AutoCamera')
cam_auto.lens = 50.0
cam_auto.sensor_width = 36.0
cam_auto.clip_end = 1000.0
ob_auto_camera = bpy.data.objects.new('AutoCamera', cam_auto)
scene.collection.objects.link(ob_auto_camera)
ob_auto_camera.location = (42.0808, -68.9025, 38.1404)
ob_auto_camera.rotation_euler = (1.09748, -7.21219e-08, 0.694738)
scene.camera = ob_auto_camera
light_auto_sun = bpy.data.lights.new('AutoSun', 'SUN')
light_auto_sun.energy = 3.0
light_auto_sun.angle = 0.0523599
ob_auto_sun = bpy.data.objects.new('AutoSun', light_auto_sun)
scene.collection.objects.link(ob_auto_sun)
ob_auto_sun.rotation_euler = (0.872665, 0.174533, 0.523599)
bpy.context.view_layer.update()
